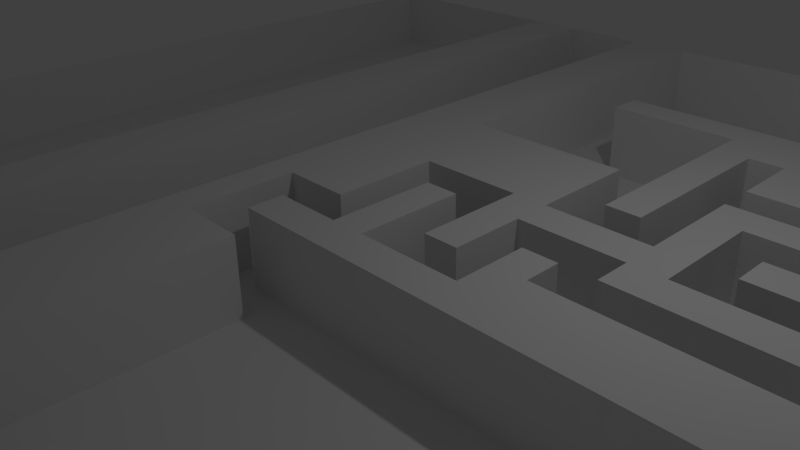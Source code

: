 # Source: Envoirment.blend  (saved by Blender 2.73.0; exported with 4.5.12 LTS)
import bpy
from mathutils import Matrix  # noqa: F401  (used for matrix-valued properties, if any)

bpy.ops.wm.read_factory_settings(use_empty=True)
scene = bpy.context.scene
scene.name = 'Scene'

# ---- collections
col_collection_1 = bpy.data.collections.new('Collection 1'); scene.collection.children.link(col_collection_1)

# ---- materials (node trees are filled in below, after node groups)
mat_material = bpy.data.materials.new('Material')
mat_material.alpha_threshold = 0.0
mat_material.use_transparent_shadow = False
mat_material.roughness = 0.5
mat_material.line_color = (0.0, 0.0, 0.0, 1.0)

# ---- material node trees

# ---- world
world_world = bpy.data.worlds.new('World'); scene.world = world_world
world_world.color = (0.05088, 0.05088, 0.05088)
world_world.use_sun_shadow = False
world_world.sun_shadow_jitter_overblur = 0.0
world_world.cycles.sampling_method = 'MANUAL'
world_world.cycles.sample_map_resolution = 256

# ---- cameras
cam_camera = bpy.data.cameras.new('Camera')
cam_camera.clip_end = 100.0
cam_camera.lens = 35.0
cam_camera.sensor_width = 32.0
cam_camera.sensor_height = 18.0
cam_camera.ortho_scale = 7.314
cam_camera.dof.focus_distance = 0.0
cam_camera.dof.aperture_fstop = 128.0

# ---- lights
light_lamp = bpy.data.lights.new('Lamp', 'POINT')
light_lamp.transmission_factor = 0.0
light_lamp.cutoff_distance = 30.0
light_lamp.energy = 100.0
light_lamp.shadow_buffer_clip_start = 1.001
light_lamp.shadow_soft_size = 0.1
light_lamp.shadow_maximum_resolution = 0.006
light_lamp.use_absolute_resolution = True
light_lamp.cycles.use_multiple_importance_sampling = False

# ---- meshes
me_cube = bpy.data.meshes.new('Cube')
me_cube.from_pydata([(1.0, 1.0, 1.0), (1.0, -1.0, 1.0), (-1.0, -1.0, 1.0), (-1.0, 1.0, 1.0), (1.0, -5.364e-07, 1.0), (2.384e-07, 1.0, 1.0), (-5.364e-07, -1.0, 1.0), (-1.0, 1.788e-07, 1.0), (-1.49e-07, -1.788e-07, 1.0), (1.0, -0.5, 1.0), (-0.5, 1.0, 1.0), (-0.5, -1.0, 1.0), (-1.0, 0.5, 1.0), (1.0, 0.5, 1.0), (0.5, 1.0, 1.0), (0.5, -1.0, 1.0), (-1.0, -0.5, 1.0), (-3.427e-07, -0.5, 1.0), (0.5, -3.576e-07, 1.0), (-0.5, 0.0, 1.0), (-0.5, 0.5, 1.0), (0.5, 0.5, 1.0), (-0.5, -0.5, 1.0), (1.0, -0.75, 1.0), (-0.75, 1.0, 1.0), (-0.75, -1.0, 1.0), (-1.0, 0.75, 1.0), (1.0, 0.25, 1.0), (0.25, 1.0, 1.0), (0.25, -1.0, 1.0), (-1.0, -0.25, 1.0), (-4.396e-07, -0.75, 1.0), (-5.215e-08, 0.25, 1.0), (0.75, -4.47e-07, 1.0), (1.0, -0.25, 1.0), (-0.25, 1.0, 1.0), (-0.25, -1.0, 1.0), (-1.0, 0.25, 1.0), (1.0, 0.75, 1.0), (0.75, 1.0, 1.0), (0.75, -1.0, 1.0), (-1.0, -0.75, 1.0), (-2.459e-07, -0.25, 1.0), (0.25, -2.682e-07, 1.0), (-0.5, 0.25, 1.0), (-0.5, 0.75, 1.0), (0.5, 0.25, 1.0), (0.75, 0.5, 1.0), (0.5, -0.75, 1.0), (-0.5, -0.75, 1.0), (-0.5, -0.25, 1.0), (0.75, -0.75, 1.0), (0.75, 0.25, 1.0), (0.25, 0.25, 1.0), (0.25, -0.75, 1.0), (1.0, -0.875, 1.0), (-0.875, 1.0, 1.0), (-0.875, -1.0, 1.0), (-1.0, 0.875, 1.0), (1.0, 0.125, 1.0), (0.125, 1.0, 1.0), (0.125, -1.0, 1.0), (-1.0, -0.125, 1.0), (-4.88e-07, -0.875, 1.0), (-1.006e-07, 0.125, 1.0), (0.875, -4.917e-07, 1.0), (-0.125, -1.341e-07, 1.0), (1.0, -0.375, 1.0), (-0.375, 1.0, 1.0), (-0.375, -1.0, 1.0), (-1.0, 0.375, 1.0), (1.0, 0.625, 1.0), (0.625, 1.0, 1.0), (0.625, -1.0, 1.0), (-1.0, -0.625, 1.0), (-2.943e-07, -0.375, 1.0), (0.375, -3.129e-07, 1.0), (-0.5, 0.125, 1.0), (-0.5, 0.625, 1.0), (-0.125, 0.5, 1.0), (0.5, 0.125, 1.0), (0.5, 0.625, 1.0), (0.875, 0.5, 1.0), (0.375, 0.5, 1.0), (0.5, -0.875, 1.0), (-0.5, -0.875, 1.0), (-0.5, -0.375, 1.0), (-0.125, -0.5, 1.0), (1.0, -0.625, 1.0), (-0.625, 1.0, 1.0), (-0.625, -1.0, 1.0), (-1.0, 0.625, 1.0), (1.0, 0.375, 1.0), (0.375, 1.0, 1.0), (0.375, -1.0, 1.0), (-1.0, -0.375, 1.0), (-3.912e-07, -0.625, 1.0), (0.625, -4.023e-07, 1.0), (-0.375, -4.47e-08, 1.0), (1.0, -0.125, 1.0), (-0.125, 1.0, 1.0), (-0.125, -1.0, 1.0), (-1.0, 0.125, 1.0), (1.0, 0.875, 1.0), (0.875, 1.0, 1.0), (0.875, -1.0, 1.0), (-1.0, -0.875, 1.0), (-1.974e-07, -0.125, 1.0), (0.125, -2.235e-07, 1.0), (-0.5, 0.375, 1.0), (-0.5, 0.875, 1.0), (-0.375, 0.5, 1.0), (0.5, 0.375, 1.0), (0.625, 0.5, 1.0), (0.5, -0.125, 1.0), (-0.5, -0.125, 1.0), (-0.375, -0.5, 1.0), (-0.125, -0.25, 1.0), (-0.375, -0.25, 1.0), (-0.25, -0.875, 1.0), (-0.125, -0.75, 1.0), (-0.375, -0.75, 1.0), (0.25, -0.125, 1.0), (0.75, -0.125, 1.0), (0.75, -0.875, 1.0), (0.875, -0.75, 1.0), (0.625, -0.75, 1.0), (0.25, 0.625, 1.0), (0.75, 0.625, 1.0), (0.75, 0.125, 1.0), (0.75, 0.375, 1.0), (0.875, 0.25, 1.0), (0.625, 0.25, 1.0), (-0.125, 0.75, 1.0), (-0.375, 0.75, 1.0), (-0.125, 0.25, 1.0), (-0.375, 0.25, 1.0), (0.25, 0.125, 1.0), (0.375, 0.25, 1.0), (0.125, 0.25, 1.0), (0.25, -0.875, 1.0), (0.375, -0.75, 1.0), (0.125, -0.75, 1.0), (0.375, -0.875, 1.0), (0.375, 0.375, 1.0), (0.375, 0.125, 1.0), (-0.375, 0.375, 1.0), (-0.125, 0.375, 1.0), (-0.125, 0.125, 1.0), (-0.375, 0.875, 1.0), (-0.125, 0.875, 1.0), (-0.125, 0.625, 1.0), (0.625, 0.375, 1.0), (0.875, 0.375, 1.0), (0.875, 0.125, 1.0), (0.875, 0.625, 1.0), (0.375, 0.625, 1.0), (0.875, -0.875, 1.0), (0.625, -0.125, 1.0), (0.875, -0.125, 1.0), (0.125, -0.125, 1.0), (0.375, -0.125, 1.0), (-0.125, -0.625, 1.0), (-0.125, -0.875, 1.0), (-0.375, -0.125, 1.0), (-0.125, -0.125, 1.0), (-0.125, -0.375, 1.0), (-0.375, -0.375, 1.0), (-0.375, -0.875, 1.0), (0.625, -0.875, 1.0), (0.125, 0.625, 1.0), (0.625, 0.625, 1.0), (0.625, 0.125, 1.0), (-0.375, 0.625, 1.0), (-0.375, 0.125, 1.0), (0.125, 0.125, 1.0), (0.125, -0.875, 1.0), (1.0, -0.9375, 1.0), (-0.9375, 1.0, 1.0), (-0.9375, -1.0, 1.0), (-1.0, 0.9375, 1.0), (1.0, 0.0625, 1.0), (0.0625, 1.0, 1.0), (0.0625, -1.0, 1.0), (-1.0, -0.0625, 1.0), (-5.122e-07, -0.9375, 1.0), (-1.248e-07, 0.0625, 1.0), (0.9375, -5.141e-07, 1.0), (-0.0625, -1.565e-07, 1.0), (1.0, -0.4375, 1.0), (-0.4375, 1.0, 1.0), (-0.4375, -1.0, 1.0), (-1.0, 0.4375, 1.0), (1.0, 0.5625, 1.0), (0.5625, 1.0, 1.0), (0.5625, -1.0, 1.0), (-1.0, -0.5625, 1.0), (-3.185e-07, -0.4375, 1.0), (0.4375, -3.353e-07, 1.0), (-0.5, 0.0625, 1.0), (-0.5, 0.5625, 1.0), (-0.0625, 0.5, 1.0), (0.5, 0.0625, 1.0), (0.5, 0.5625, 1.0), (0.9375, 0.5, 1.0), (0.4375, 0.5, 1.0), (0.5, -0.9375, 1.0), (-0.5, -0.9375, 1.0), (-0.5, -0.4375, 1.0), (-0.0625, -0.5, 1.0), (1.0, -0.6875, 1.0), (-0.6875, 1.0, 1.0), (-0.6875, -1.0, 1.0), (-1.0, 0.6875, 1.0), (1.0, 0.3125, 1.0), (0.3125, 1.0, 1.0), (0.3125, -1.0, 1.0), (-1.0, -0.3125, 1.0), (-4.154e-07, -0.6875, 1.0), (-2.794e-08, 0.3125, 1.0), (0.6875, -4.247e-07, 1.0), (1.0, -0.1875, 1.0), (-0.1875, 1.0, 1.0), (-0.1875, -1.0, 1.0), (-1.0, 0.1875, 1.0), (1.0, 0.8125, 1.0), (0.8125, 1.0, 1.0), (0.8125, -1.0, 1.0), (-1.0, -0.8125, 1.0), (-2.217e-07, -0.1875, 1.0), (0.1875, -2.459e-07, 1.0), (-0.5, 0.3125, 1.0), (-0.5, 0.8125, 1.0), (0.5, 0.3125, 1.0), (0.6875, 0.5, 1.0), (0.5, -0.6875, 1.0), (0.5, -0.1875, 1.0), (-0.5, -0.6875, 1.0), (-0.5, -0.1875, 1.0), (-0.0625, -0.25, 1.0), (-0.25, -0.9375, 1.0), (-0.0625, -0.75, 1.0), (-0.3125, -0.75, 1.0), (0.25, -0.1875, 1.0), (0.75, -0.1875, 1.0), (0.75, -0.9375, 1.0), (0.75, -0.6875, 1.0), (0.9375, -0.75, 1.0), (0.6875, -0.75, 1.0), (0.25, 0.5625, 1.0), (0.75, 0.5625, 1.0), (0.75, 0.0625, 1.0), (0.75, 0.3125, 1.0), (0.9375, 0.25, 1.0), (0.6875, 0.25, 1.0), (-0.0625, 0.75, 1.0), (-0.0625, 0.25, 1.0), (0.25, 0.0625, 1.0), (0.25, 0.3125, 1.0), (0.4375, 0.25, 1.0), (0.1875, 0.25, 1.0), (0.25, -0.9375, 1.0), (0.25, -0.6875, 1.0), (0.4375, -0.75, 1.0), (0.1875, -0.75, 1.0), (1.0, -0.8125, 1.0), (-0.8125, 1.0, 1.0), (-0.8125, -1.0, 1.0), (-1.0, 0.8125, 1.0), (1.0, 0.1875, 1.0), (0.1875, 1.0, 1.0), (0.1875, -1.0, 1.0), (-1.0, -0.1875, 1.0), (-7.637e-08, 0.1875, 1.0), (0.8125, -4.694e-07, 1.0), (-0.1875, -1.118e-07, 1.0), (1.0, -0.3125, 1.0), (-0.3125, 1.0, 1.0), (-0.3125, -1.0, 1.0), (-1.0, 0.3125, 1.0), (1.0, 0.6875, 1.0), (0.6875, 1.0, 1.0), (0.6875, -1.0, 1.0), (-1.0, -0.6875, 1.0), (-2.701e-07, -0.3125, 1.0), (0.3125, -2.906e-07, 1.0), (-0.5, 0.1875, 1.0), (-0.5, 0.6875, 1.0), (-0.1875, 0.5, 1.0), (0.5, 0.1875, 1.0), (0.8125, 0.5, 1.0), (0.3125, 0.5, 1.0), (0.5, -0.8125, 1.0), (-0.5, -0.8125, 1.0), (-0.5, -0.3125, 1.0), (-0.1875, -0.5, 1.0), (1.0, -0.5625, 1.0), (-0.5625, 1.0, 1.0), (-0.5625, -1.0, 1.0), (-1.0, 0.5625, 1.0), (1.0, 0.4375, 1.0), (0.4375, 1.0, 1.0), (0.4375, -1.0, 1.0), (-1.0, -0.4375, 1.0), (-3.669e-07, -0.5625, 1.0), (0.5625, -3.8e-07, 1.0), (-0.4375, -2.235e-08, 1.0), (1.0, -0.0625, 1.0), (-0.0625, 1.0, 1.0), (-0.0625, -1.0, 1.0), (-1.0, 0.0625, 1.0), (1.0, 0.9375, 1.0), (0.9375, 1.0, 1.0), (0.9375, -1.0, 1.0), (-1.0, -0.9375, 1.0), (-1.732e-07, -0.0625, 1.0), (0.0625, -2.012e-07, 1.0), (-0.5, 0.4375, 1.0), (-0.5, 0.9375, 1.0), (-0.4375, 0.5, 1.0), (0.5, 0.4375, 1.0), (0.5625, 0.5, 1.0), (0.5, -0.0625, 1.0), (-0.5, -0.5625, 1.0), (-0.5, -0.0625, 1.0), (-0.4375, -0.5, 1.0), (-0.1875, -0.25, 1.0), (-0.4375, -0.25, 1.0), (-0.1875, -0.75, 1.0), (-0.4375, -0.75, 1.0), (0.25, -0.0625, 1.0), (0.75, -0.0625, 1.0), (0.75, -0.8125, 1.0), (0.8125, -0.75, 1.0), (0.5625, -0.75, 1.0), (0.75, 0.1875, 1.0), (0.75, 0.4375, 1.0), (0.8125, 0.25, 1.0), (0.5625, 0.25, 1.0), (-0.1875, 0.75, 1.0), (-0.4375, 0.75, 1.0), (-0.1875, 0.25, 1.0), (-0.4375, 0.25, 1.0), (0.25, 0.1875, 1.0), (0.3125, 0.25, 1.0), (0.0625, 0.25, 1.0), (0.25, -0.8125, 1.0), (0.3125, -0.75, 1.0), (0.125, -0.6875, 1.0), (0.375, -0.6875, 1.0), (0.375, -0.9375, 1.0), (0.375, -0.8125, 1.0), (0.4375, -0.875, 1.0), (0.3125, -0.875, 1.0), (0.125, 0.3125, 1.0), (0.375, 0.3125, 1.0), (0.375, 0.4375, 1.0), (0.4375, 0.375, 1.0), (0.3125, 0.375, 1.0), (0.375, 0.0625, 1.0), (0.375, 0.1875, 1.0), (0.4375, 0.125, 1.0), (0.3125, 0.125, 1.0), (-0.375, 0.3125, 1.0), (-0.375, 0.4375, 1.0), (-0.4375, 0.375, 1.0), (-0.125, 0.3125, 1.0), (-0.125, 0.4375, 1.0), (-0.0625, 0.375, 1.0), (-0.1875, 0.375, 1.0), (-0.125, 0.0625, 1.0), (-0.125, 0.1875, 1.0), (-0.0625, 0.125, 1.0), (-0.1875, 0.125, 1.0), (-0.375, 0.8125, 1.0), (-0.375, 0.9375, 1.0), (-0.4375, 0.875, 1.0), (-0.125, 0.8125, 1.0), (-0.125, 0.9375, 1.0), (-0.0625, 0.875, 1.0), (-0.1875, 0.875, 1.0), (-0.125, 0.5625, 1.0), (-0.125, 0.6875, 1.0), (-0.0625, 0.625, 1.0), (-0.1875, 0.625, 1.0), (0.625, 0.3125, 1.0), (0.625, 0.4375, 1.0), (0.6875, 0.375, 1.0), (0.5625, 0.375, 1.0), (0.875, 0.3125, 1.0), (0.875, 0.4375, 1.0), (0.9375, 0.375, 1.0), (0.8125, 0.375, 1.0), (0.875, 0.0625, 1.0), (0.875, 0.1875, 1.0), (0.9375, 0.125, 1.0), (0.8125, 0.125, 1.0), (0.875, 0.5625, 1.0), (0.9375, 0.625, 1.0), (0.8125, 0.625, 1.0), (0.375, 0.5625, 1.0), (0.4375, 0.625, 1.0), (0.3125, 0.625, 1.0), (0.625, -0.6875, 1.0), (0.875, -0.6875, 1.0), (0.875, -0.9375, 1.0), (0.875, -0.8125, 1.0), (0.9375, -0.875, 1.0), (0.8125, -0.875, 1.0), (0.625, -0.1875, 1.0), (0.625, -0.0625, 1.0), (0.6875, -0.125, 1.0), (0.5625, -0.125, 1.0), (0.875, -0.1875, 1.0), (0.875, -0.0625, 1.0), (0.9375, -0.125, 1.0), (0.8125, -0.125, 1.0), (0.125, -0.1875, 1.0), (0.125, -0.0625, 1.0), (0.1875, -0.125, 1.0), (0.0625, -0.125, 1.0), (0.375, -0.1875, 1.0), (0.375, -0.0625, 1.0), (0.4375, -0.125, 1.0), (0.3125, -0.125, 1.0), (-0.375, -0.6875, 1.0), (-0.375, -0.5625, 1.0), (-0.125, -0.6875, 1.0), (-0.125, -0.5625, 1.0), (-0.0625, -0.625, 1.0), (-0.1875, -0.625, 1.0), (-0.125, -0.9375, 1.0), (-0.0625, -0.875, 1.0), (-0.1875, -0.875, 1.0), (-0.375, -0.1875, 1.0), (-0.375, -0.0625, 1.0), (-0.4375, -0.125, 1.0), (-0.125, -0.1875, 1.0), (-0.125, -0.0625, 1.0), (-0.0625, -0.125, 1.0), (-0.1875, -0.125, 1.0), (-0.125, -0.4375, 1.0), (-0.125, -0.3125, 1.0), (-0.0625, -0.375, 1.0), (-0.1875, -0.375, 1.0), (-0.375, -0.4375, 1.0), (-0.375, -0.3125, 1.0), (-0.4375, -0.375, 1.0), (-0.375, -0.9375, 1.0), (-0.375, -0.8125, 1.0), (-0.3125, -0.875, 1.0), (-0.4375, -0.875, 1.0), (0.625, -0.9375, 1.0), (0.625, -0.8125, 1.0), (0.6875, -0.875, 1.0), (0.5625, -0.875, 1.0), (0.125, 0.5625, 1.0), (0.1875, 0.625, 1.0), (0.0625, 0.625, 1.0), (0.625, 0.5625, 1.0), (0.6875, 0.625, 1.0), (0.5625, 0.625, 1.0), (0.625, 0.0625, 1.0), (0.625, 0.1875, 1.0), (0.6875, 0.125, 1.0), (0.5625, 0.125, 1.0), (-0.375, 0.5625, 1.0), (-0.375, 0.6875, 1.0), (-0.4375, 0.625, 1.0), (-0.375, 0.0625, 1.0), (-0.375, 0.1875, 1.0), (-0.4375, 0.125, 1.0), (0.125, 0.0625, 1.0), (0.125, 0.1875, 1.0), (0.1875, 0.125, 1.0), (0.0625, 0.125, 1.0), (0.125, -0.9375, 1.0), (0.125, -0.8125, 1.0), (0.1875, -0.875, 1.0), (0.0625, -0.875, 1.0), (0.1875, -0.8125, 1.0), (0.1875, -0.9375, 1.0), (0.0625, 0.1875, 1.0), (0.1875, 0.1875, 1.0), (0.1875, 0.0625, 1.0), (-0.4375, 0.1875, 1.0), (-0.4375, 0.6875, 1.0), (0.5625, 0.1875, 1.0), (0.6875, 0.1875, 1.0), (0.6875, 0.0625, 1.0), (0.6875, 0.5625, 1.0), (0.1875, 0.5625, 1.0), (0.5625, -0.8125, 1.0), (0.6875, -0.8125, 1.0), (0.6875, -0.9375, 1.0), (-0.4375, -0.8125, 1.0), (-0.3125, -0.8125, 1.0), (-0.3125, -0.9375, 1.0), (-0.4375, -0.3125, 1.0), (-0.1875, -0.3125, 1.0), (-0.0625, -0.3125, 1.0), (-0.0625, -0.4375, 1.0), (-0.1875, -0.0625, 1.0), (-0.0625, -0.0625, 1.0), (-0.0625, -0.1875, 1.0), (-0.4375, -0.0625, 1.0), (-0.0625, -0.9375, 1.0), (-0.1875, -0.5625, 1.0), (-0.0625, -0.5625, 1.0), (-0.0625, -0.6875, 1.0), (-0.4375, -0.5625, 1.0), (-0.3125, -0.6875, 1.0), (0.3125, -0.0625, 1.0), (0.4375, -0.0625, 1.0), (0.4375, -0.1875, 1.0), (0.0625, -0.0625, 1.0), (0.1875, -0.0625, 1.0), (0.1875, -0.1875, 1.0), (0.8125, -0.0625, 1.0), (0.9375, -0.0625, 1.0), (0.9375, -0.1875, 1.0), (0.5625, -0.0625, 1.0), (0.6875, -0.0625, 1.0), (0.6875, -0.1875, 1.0), (0.8125, -0.8125, 1.0), (0.9375, -0.8125, 1.0), (0.9375, -0.9375, 1.0), (0.9375, -0.6875, 1.0), (0.6875, -0.6875, 1.0), (0.4375, 0.5625, 1.0), (0.9375, 0.5625, 1.0), (0.8125, 0.1875, 1.0), (0.9375, 0.1875, 1.0), (0.9375, 0.0625, 1.0), (0.8125, 0.4375, 1.0), (0.9375, 0.4375, 1.0), (0.9375, 0.3125, 1.0), (0.5625, 0.4375, 1.0), (0.6875, 0.4375, 1.0), (0.6875, 0.3125, 1.0), (-0.1875, 0.6875, 1.0), (-0.0625, 0.6875, 1.0), (-0.0625, 0.5625, 1.0), (-0.1875, 0.9375, 1.0), (-0.0625, 0.9375, 1.0), (-0.0625, 0.8125, 1.0), (-0.4375, 0.9375, 1.0), (-0.1875, 0.1875, 1.0), (-0.0625, 0.1875, 1.0), (-0.0625, 0.0625, 1.0), (-0.1875, 0.4375, 1.0), (-0.0625, 0.4375, 1.0), (-0.0625, 0.3125, 1.0), (-0.4375, 0.4375, 1.0), (0.3125, 0.1875, 1.0), (0.4375, 0.1875, 1.0), (0.4375, 0.0625, 1.0), (0.3125, 0.4375, 1.0), (0.4375, 0.4375, 1.0), (0.4375, 0.3125, 1.0), (0.1875, 0.3125, 1.0), (0.3125, -0.8125, 1.0), (0.4375, -0.8125, 1.0), (0.4375, -0.9375, 1.0), (0.4375, -0.6875, 1.0), (0.1875, -0.6875, 1.0), (0.3125, -0.6875, 1.0), (0.3125, -0.9375, 1.0), (0.0625, 0.3125, 1.0), (0.3125, 0.3125, 1.0), (0.3125, 0.0625, 1.0), (-0.4375, 0.3125, 1.0), (-0.1875, 0.3125, 1.0), (-0.1875, 0.0625, 1.0), (-0.4375, 0.8125, 1.0), (-0.1875, 0.8125, 1.0), (-0.1875, 0.5625, 1.0), (0.5625, 0.3125, 1.0), (0.8125, 0.3125, 1.0), (0.8125, 0.0625, 1.0), (0.8125, 0.5625, 1.0), (0.3125, 0.5625, 1.0), (0.5625, -0.6875, 1.0), (0.8125, -0.6875, 1.0), (0.8125, -0.9375, 1.0), (0.5625, -0.1875, 1.0), (0.8125, -0.1875, 1.0), (0.0625, -0.1875, 1.0), (0.3125, -0.1875, 1.0), (-0.4375, -0.6875, 1.0), (-0.1875, -0.6875, 1.0), (-0.1875, -0.9375, 1.0), (-0.4375, -0.1875, 1.0), (-0.1875, -0.1875, 1.0), (-0.1875, -0.4375, 1.0), (-0.4375, -0.4375, 1.0), (-0.4375, -0.9375, 1.0), (0.5625, -0.9375, 1.0), (0.0625, 0.5625, 1.0), (0.5625, 0.5625, 1.0), (0.5625, 0.0625, 1.0), (-0.4375, 0.5625, 1.0), (-0.4375, 0.0625, 1.0), (0.0625, 0.0625, 1.0), (0.0625, -0.9375, 1.0), (1.0, 1.0, -0.08436), (-1.0, -1.0, -0.08436), (-1.0, 1.0, -0.08436), (2.384e-07, 1.0, -0.08436), (-1.0, 1.788e-07, -0.08436), (-1.49e-07, -1.788e-07, -0.08436), (1.0, -0.5, -0.08436), (-0.5, 1.0, -0.08436), (-0.5, -1.0, -0.08436), (-1.0, 0.5, -0.08436), (0.5, 1.0, -0.08436), (-1.0, -0.5, -0.08436), (-3.427e-07, -0.5, -0.08436), (4.47e-08, 0.5, -0.08436), (0.5, -3.576e-07, -0.08436), (-0.5, 0.0, -0.08436), (-0.5, 0.5, -0.08436), (0.5, -0.5, -0.08436), (-0.5, -0.5, -0.08436), (-0.75, 1.0, -0.08436), (-0.75, -1.0, -0.08436), (-1.0, 0.75, -0.08436), (0.25, 1.0, -0.08436), (-1.0, -0.25, -0.08436), (-4.396e-07, -0.75, -0.08436), (0.75, -4.47e-07, -0.08436), (-0.25, -8.941e-08, -0.08436), (1.0, -0.25, -0.08436), (-0.25, 1.0, -0.08436), (-1.0, 0.25, -0.08436), (1.0, 0.75, -0.08436), (0.75, 1.0, -0.08436), (-1.0, -0.75, -0.08436), (-2.459e-07, -0.25, -0.08436), (1.416e-07, 0.75, -0.08436), (0.25, -2.682e-07, -0.08436), (-0.75, 8.941e-08, -0.08436), (-0.5, 0.25, -0.08436), (-0.5, 0.75, -0.08436), (-0.25, 0.5, -0.08436), (-0.75, 0.5, -0.08436), (0.5, 0.25, -0.08436), (0.5, 0.75, -0.08436), (0.25, 0.5, -0.08436), (0.5, -0.25, -0.08436), (0.75, -0.5, -0.08436), (0.25, -0.5, -0.08436), (-0.5, -0.75, -0.08436), (-0.5, -0.25, -0.08436), (-0.25, -0.5, -0.08436), (-0.75, -0.5, -0.08436), (-0.75, -0.25, -0.08436), (-0.25, -0.25, -0.08436), (-0.25, -0.75, -0.08436), (0.25, -0.25, -0.08436), (0.75, -0.25, -0.08436), (0.25, 0.75, -0.08436), (0.75, 0.75, -0.08436), (-0.75, 0.75, -0.08436), (-0.25, 0.75, -0.08436), (-0.25, 0.25, -0.08436), (-0.75, 0.25, -0.08436), (0.25, 0.25, -0.08436), (-0.75, -0.75, -0.08436), (-0.875, 1.0, -0.08436), (-0.875, -1.0, -0.08436), (-1.0, 0.875, -0.08436), (0.125, 1.0, -0.08436), (-1.0, -0.125, -0.08436), (-4.88e-07, -0.875, -0.08436), (-1.006e-07, 0.125, -0.08436), (1.0, -0.375, -0.08436), (-0.375, 1.0, -0.08436), (-1.0, 0.375, -0.08436), (1.0, 0.625, -0.08436), (0.625, 1.0, -0.08436), (-1.0, -0.625, -0.08436), (-2.943e-07, -0.375, -0.08436), (9.313e-08, 0.625, -0.08436), (0.375, -3.129e-07, -0.08436), (-0.625, 4.47e-08, -0.08436), (-0.5, 0.125, -0.08436), (-0.5, 0.625, -0.08436), (-0.625, 0.5, -0.08436), (0.5, 0.125, -0.08436), (0.5, 0.625, -0.08436), (0.375, 0.5, -0.08436), (0.5, -0.375, -0.08436), (0.875, -0.5, -0.08436), (0.375, -0.5, -0.08436), (-0.5, -0.875, -0.08436), (-0.5, -0.375, -0.08436), (-0.625, -0.5, -0.08436), (1.0, -0.625, -0.08436), (-0.625, 1.0, -0.08436), (-0.625, -1.0, -0.08436), (-1.0, 0.625, -0.08436), (0.375, 1.0, -0.08436), (-1.0, -0.375, -0.08436), (-3.912e-07, -0.625, -0.08436), (-3.725e-09, 0.375, -0.08436), (0.625, -4.023e-07, -0.08436), (-0.375, -4.47e-08, -0.08436), (-1.0, 0.125, -0.08436), (1.0, 0.875, -0.08436), (0.875, 1.0, -0.08436), (-1.0, -0.875, -0.08436), (-1.974e-07, -0.125, -0.08436), (1.9e-07, 0.875, -0.08436), (0.125, -2.235e-07, -0.08436), (-0.875, 1.341e-07, -0.08436), (-0.5, 0.375, -0.08436), (-0.5, 0.875, -0.08436), (-0.375, 0.5, -0.08436), (-0.875, 0.5, -0.08436), (0.5, 0.375, -0.08436), (0.5, 0.875, -0.08436), (0.625, 0.5, -0.08436), (0.125, 0.5, -0.08436), (0.5, -0.625, -0.08436), (0.625, -0.5, -0.08436), (0.125, -0.5, -0.08436), (-0.5, -0.625, -0.08436), (-0.5, -0.125, -0.08436), (-0.375, -0.5, -0.08436), (-0.875, -0.5, -0.08436), (-0.75, -0.375, -0.08436), (-0.75, -0.125, -0.08436), (-0.625, -0.25, -0.08436), (-0.875, -0.25, -0.08436), (-0.25, -0.375, -0.08436), (-0.25, -0.125, -0.08436), (-0.125, -0.25, -0.08436), (-0.375, -0.25, -0.08436), (-0.25, -0.875, -0.08436), (-0.25, -0.625, -0.08436), (-0.125, -0.75, -0.08436), (0.25, -0.375, -0.08436), (0.25, -0.125, -0.08436), (0.375, -0.25, -0.08436), (0.125, -0.25, -0.08436), (0.75, -0.375, -0.08436), (0.875, -0.25, -0.08436), (0.625, -0.25, -0.08436), (0.75, -0.625, -0.08436), (0.25, 0.625, -0.08436), (0.25, 0.875, -0.08436), (0.375, 0.75, -0.08436), (0.125, 0.75, -0.08436), (0.75, 0.625, -0.08436), (0.75, 0.875, -0.08436), (0.875, 0.75, -0.08436), (0.625, 0.75, -0.08436), (0.75, 0.125, -0.08436), (0.625, 0.25, -0.08436), (-0.75, 0.625, -0.08436), (-0.75, 0.875, -0.08436), (-0.625, 0.75, -0.08436), (-0.875, 0.75, -0.08436), (-0.25, 0.625, -0.08436), (-0.25, 0.875, -0.08436), (-0.375, 0.75, -0.08436), (-0.25, 0.125, -0.08436), (-0.25, 0.375, -0.08436), (-0.375, 0.25, -0.08436), (-0.75, 0.125, -0.08436), (-0.75, 0.375, -0.08436), (-0.625, 0.25, -0.08436), (-0.875, 0.25, -0.08436), (0.25, 0.125, -0.08436), (0.25, 0.375, -0.08436), (0.375, 0.25, -0.08436), (0.25, -0.625, -0.08436), (0.125, -0.75, -0.08436), (-0.75, -0.875, -0.08436), (-0.75, -0.625, -0.08436), (-0.625, -0.75, -0.08436), (-0.875, -0.75, -0.08436), (-0.875, -0.625, -0.08436), (-0.625, -0.625, -0.08436), (-0.625, -0.875, -0.08436), (0.125, -0.625, -0.08436), (0.375, -0.625, -0.08436), (0.125, 0.375, -0.08436), (0.375, 0.375, -0.08436), (0.375, 0.125, -0.08436), (-0.875, 0.375, -0.08436), (-0.625, 0.375, -0.08436), (-0.625, 0.125, -0.08436), (-0.375, 0.375, -0.08436), (-0.375, 0.875, -0.08436), (-0.875, 0.875, -0.08436), (-0.625, 0.875, -0.08436), (-0.625, 0.625, -0.08436), (0.625, 0.375, -0.08436), (0.625, 0.875, -0.08436), (0.875, 0.875, -0.08436), (0.875, 0.625, -0.08436), (0.125, 0.875, -0.08436), (0.375, 0.875, -0.08436), (0.375, 0.625, -0.08436), (0.625, -0.625, -0.08436), (0.875, -0.625, -0.08436), (0.875, -0.375, -0.08436), (0.125, -0.125, -0.08436), (0.375, -0.375, -0.08436), (-0.375, -0.625, -0.08436), (-0.125, -0.875, -0.08436), (-0.375, -0.125, -0.08436), (-0.125, -0.125, -0.08436), (-0.875, -0.125, -0.08436), (-0.625, -0.125, -0.08436), (-0.625, -0.375, -0.08436), (-0.875, -0.375, -0.08436), (-0.375, -0.375, -0.08436), (0.125, -0.375, -0.08436), (0.625, -0.375, -0.08436), (0.125, 0.625, -0.08436), (0.625, 0.625, -0.08436), (0.625, 0.125, -0.08436), (-0.875, 0.625, -0.08436), (-0.375, 0.625, -0.08436), (-0.375, 0.125, -0.08436), (-0.875, 0.125, -0.08436), (0.125, 0.125, -0.08436), (0.125, -0.875, -0.08436), (-0.875, -0.875, -0.08436), (-0.9375, 1.0, -0.08436), (-0.9375, -1.0, -0.08436), (-1.0, 0.9375, -0.08436), (0.0625, 1.0, -0.08436), (-1.0, -0.0625, -0.08436), (-1.248e-07, 0.0625, -0.08436), (1.0, -0.4375, -0.08436), (-1.0, 0.4375, -0.08436), (0.5625, 1.0, -0.08436), (-1.0, -0.5625, -0.08436), (-3.185e-07, -0.4375, -0.08436), (6.892e-08, 0.5625, -0.08436), (0.4375, -3.353e-07, -0.08436), (-0.5625, 2.235e-08, -0.08436), (-0.5, 0.0625, -0.08436), (-0.5, 0.5625, -0.08436), (-0.0625, 0.5, -0.08436), (-0.5625, 0.5, -0.08436), (0.5, 0.0625, -0.08436), (0.4375, 0.5, -0.08436), (0.5, -0.4375, -0.08436), (0.9375, -0.5, -0.08436), (0.4375, -0.5, -0.08436), (-0.5, -0.9375, -0.08436), (-0.5, -0.4375, -0.08436), (-0.5625, -0.5, -0.08436), (1.0, -0.6875, -0.08436), (-0.6875, 1.0, -0.08436), (-0.6875, -1.0, -0.08436), (-1.0, 0.6875, -0.08436), (0.3125, 1.0, -0.08436), (-1.0, -0.3125, -0.08436), (-4.154e-07, -0.6875, -0.08436), (-2.794e-08, 0.3125, -0.08436), (0.6875, -4.247e-07, -0.08436), (-0.3125, -6.706e-08, -0.08436), (1.0, -0.1875, -0.08436), (-0.1875, 1.0, -0.08436), (-1.0, 0.1875, -0.08436), (1.0, 0.8125, -0.08436), (0.8125, 1.0, -0.08436), (-1.0, -0.8125, -0.08436), (-2.217e-07, -0.1875, -0.08436), (1.658e-07, 0.8125, -0.08436), (0.1875, -2.459e-07, -0.08436), (-0.8125, 1.118e-07, -0.08436), (-0.5, 0.3125, -0.08436), (-0.5, 0.8125, -0.08436), (-0.3125, 0.5, -0.08436), (-0.8125, 0.5, -0.08436), (0.5, 0.3125, -0.08436), (0.5, 0.8125, -0.08436), (0.1875, 0.5, -0.08436), (0.5, -0.6875, -0.08436), (0.5, -0.1875, -0.08436), (0.6875, -0.5, -0.08436), (0.1875, -0.5, -0.08436), (-0.5, -0.6875, -0.08436), (-0.5, -0.1875, -0.08436), (-0.3125, -0.5, -0.08436), (-0.8125, -0.5, -0.08436), (-0.75, -0.4375, -0.08436), (-0.75, -0.1875, -0.08436), (-0.5625, -0.25, -0.08436), (-0.8125, -0.25, -0.08436), (-0.25, -0.4375, -0.08436), (-0.25, -0.1875, -0.08436), (-0.0625, -0.25, -0.08436), (-0.3125, -0.25, -0.08436), (-0.25, -0.6875, -0.08436), (-0.0625, -0.75, -0.08436), (-0.3125, -0.75, -0.08436), (0.25, -0.4375, -0.08436), (0.25, -0.1875, -0.08436), (0.4375, -0.25, -0.08436), (0.1875, -0.25, -0.08436), (0.75, -0.4375, -0.08436), (0.75, -0.1875, -0.08436), (0.9375, -0.25, -0.08436), (0.6875, -0.25, -0.08436), (0.75, -0.6875, -0.08436), (0.25, 0.5625, -0.08436), (0.25, 0.8125, -0.08436), (0.4375, 0.75, -0.08436), (0.1875, 0.75, -0.08436), (0.75, 0.8125, -0.08436), (0.9375, 0.75, -0.08436), (0.6875, 0.75, -0.08436), (0.75, 0.0625, -0.08436), (0.6875, 0.25, -0.08436), (-0.75, 0.5625, -0.08436), (-0.75, 0.8125, -0.08436), (-0.5625, 0.75, -0.08436), (-0.8125, 0.75, -0.08436), (-0.25, 0.5625, -0.08436), (-0.25, 0.8125, -0.08436), (-0.0625, 0.75, -0.08436), (-0.3125, 0.75, -0.08436), (-0.25, 0.0625, -0.08436), (-0.25, 0.3125, -0.08436), (-0.3125, 0.25, -0.08436), (-0.75, 0.0625, -0.08436), (-0.75, 0.3125, -0.08436), (-0.5625, 0.25, -0.08436), (-0.8125, 0.25, -0.08436), (0.25, 0.0625, -0.08436), (0.25, 0.3125, -0.08436), (0.4375, 0.25, -0.08436), (0.25, -0.6875, -0.08436), (-0.75, -0.9375, -0.08436), (-0.75, -0.6875, -0.08436), (-0.5625, -0.75, -0.08436), (-0.8125, -0.75, -0.08436), (-0.8125, 1.0, -0.08436), (-0.8125, -1.0, -0.08436), (-1.0, 0.8125, -0.08436), (0.1875, 1.0, -0.08436), (-1.0, -0.1875, -0.08436), (-4.638e-07, -0.8125, -0.08436), (0.8125, -4.694e-07, -0.08436), (-0.1875, -1.118e-07, -0.08436), (1.0, -0.3125, -0.08436), (-0.3125, 1.0, -0.08436), (-1.0, 0.3125, -0.08436), (1.0, 0.6875, -0.08436), (0.6875, 1.0, -0.08436), (-1.0, -0.6875, -0.08436), (-2.701e-07, -0.3125, -0.08436), (1.173e-07, 0.6875, -0.08436), (0.3125, -2.906e-07, -0.08436), (-0.6875, 6.706e-08, -0.08436), (-0.5, 0.1875, -0.08436), (-0.5, 0.6875, -0.08436), (-0.1875, 0.5, -0.08436), (-0.6875, 0.5, -0.08436), (0.5, 0.1875, -0.08436), (0.5, 0.6875, -0.08436), (0.3125, 0.5, -0.08436), (0.5, -0.3125, -0.08436), (0.8125, -0.5, -0.08436), (0.3125, -0.5, -0.08436), (-0.5, -0.8125, -0.08436), (-0.5, -0.3125, -0.08436), (-0.1875, -0.5, -0.08436), (-0.6875, -0.5, -0.08436), (1.0, -0.5625, -0.08436), (-0.5625, 1.0, -0.08436), (-0.5625, -1.0, -0.08436), (-1.0, 0.5625, -0.08436), (0.4375, 1.0, -0.08436), (-1.0, -0.4375, -0.08436), (-3.669e-07, -0.5625, -0.08436), (2.049e-08, 0.4375, -0.08436), (0.5625, -3.8e-07, -0.08436), (-0.0625, 1.0, -0.08436), (-1.0, 0.0625, -0.08436), (1.0, 0.9375, -0.08436), (0.9375, 1.0, -0.08436), (-1.0, -0.9375, -0.08436), (-1.732e-07, -0.0625, -0.08436), (2.142e-07, 0.9375, -0.08436), (0.0625, -2.012e-07, -0.08436), (-0.9375, 1.565e-07, -0.08436), (-0.5, 0.4375, -0.08436), (-0.5, 0.9375, -0.08436), (-0.9375, 0.5, -0.08436), (0.5, 0.9375, -0.08436), (0.5625, 0.5, -0.08436), (0.0625, 0.5, -0.08436), (0.5, -0.5625, -0.08436), (0.5, -0.0625, -0.08436), (0.5625, -0.5, -0.08436), (0.0625, -0.5, -0.08436), (-0.5, -0.5625, -0.08436), (-0.5, -0.0625, -0.08436), (-0.9375, -0.5, -0.08436), (-0.75, -0.3125, -0.08436), (-0.75, -0.0625, -0.08436), (-0.6875, -0.25, -0.08436), (-0.9375, -0.25, -0.08436), (-0.25, -0.3125, -0.08436), (-0.25, -0.0625, -0.08436), (-0.1875, -0.25, -0.08436), (-0.25, -0.8125, -0.08436), (-0.25, -0.5625, -0.08436), (-0.1875, -0.75, -0.08436), (0.25, -0.3125, -0.08436), (0.25, -0.0625, -0.08436), (0.3125, -0.25, -0.08436), (0.0625, -0.25, -0.08436), (0.75, -0.3125, -0.08436), (0.75, -0.0625, -0.08436), (0.8125, -0.25, -0.08436), (0.5625, -0.25, -0.08436), (0.75, -0.5625, -0.08436), (0.25, 0.6875, -0.08436), (0.25, 0.9375, -0.08436), (0.3125, 0.75, -0.08436), (0.0625, 0.75, -0.08436), (0.75, 0.6875, -0.08436), (0.75, 0.9375, -0.08436), (0.8125, 0.75, -0.08436), (0.5625, 0.75, -0.08436), (0.5625, 0.25, -0.08436), (-0.75, 0.6875, -0.08436), (-0.75, 0.9375, -0.08436), (-0.6875, 0.75, -0.08436), (-0.9375, 0.75, -0.08436), (-0.25, 0.6875, -0.08436), (-0.25, 0.9375, -0.08436), (-0.1875, 0.75, -0.08436), (-0.25, 0.1875, -0.08436), (-0.25, 0.4375, -0.08436), (-0.1875, 0.25, -0.08436), (-0.75, 0.1875, -0.08436), (-0.75, 0.4375, -0.08436), (-0.6875, 0.25, -0.08436), (-0.9375, 0.25, -0.08436), (0.25, 0.1875, -0.08436), (0.25, 0.4375, -0.08436), (0.3125, 0.25, -0.08436), (0.25, -0.5625, -0.08436), (0.0625, -0.75, -0.08436), (-0.75, -0.8125, -0.08436), (-0.75, -0.5625, -0.08436), (-0.6875, -0.75, -0.08436), (-0.9375, -0.75, -0.08436), (-0.875, -0.6875, -0.08436), (-0.875, -0.5625, -0.08436), (-0.8125, -0.625, -0.08436), (-0.9375, -0.625, -0.08436), (-0.625, -0.6875, -0.08436), (-0.625, -0.5625, -0.08436), (-0.5625, -0.625, -0.08436), (-0.6875, -0.625, -0.08436), (-0.625, -0.9375, -0.08436), (-0.625, -0.8125, -0.08436), (-0.5625, -0.875, -0.08436), (-0.6875, -0.875, -0.08436), (0.125, -0.6875, -0.08436), (0.125, -0.5625, -0.08436), (0.1875, -0.625, -0.08436), (0.0625, -0.625, -0.08436), (0.375, -0.6875, -0.08436), (0.375, -0.5625, -0.08436), (0.4375, -0.625, -0.08436), (0.3125, -0.625, -0.08436), (0.125, 0.3125, -0.08436), (0.125, 0.4375, -0.08436), (0.1875, 0.375, -0.08436), (0.0625, 0.375, -0.08436), (0.375, 0.3125, -0.08436), (0.375, 0.4375, -0.08436), (0.4375, 0.375, -0.08436), (0.3125, 0.375, -0.08436), (0.375, 0.0625, -0.08436), (0.375, 0.1875, -0.08436), (0.4375, 0.125, -0.08436), (0.3125, 0.125, -0.08436), (-0.875, 0.3125, -0.08436), (-0.875, 0.4375, -0.08436), (-0.8125, 0.375, -0.08436), (-0.9375, 0.375, -0.08436), (-0.625, 0.3125, -0.08436), (-0.625, 0.4375, -0.08436), (-0.5625, 0.375, -0.08436), (-0.6875, 0.375, -0.08436), (-0.625, 0.0625, -0.08436), (-0.625, 0.1875, -0.08436), (-0.5625, 0.125, -0.08436), (-0.6875, 0.125, -0.08436), (-0.375, 0.3125, -0.08436), (-0.375, 0.4375, -0.08436), (-0.3125, 0.375, -0.08436), (-0.0625, 0.375, -0.08436), (-0.1875, 0.375, -0.08436), (-0.1875, 0.125, -0.08436), (-0.375, 0.8125, -0.08436), (-0.375, 0.9375, -0.08436), (-0.3125, 0.875, -0.08436), (-0.0625, 0.875, -0.08436), (-0.1875, 0.875, -0.08436), (-0.0625, 0.625, -0.08436), (-0.1875, 0.625, -0.08436), (-0.875, 0.8125, -0.08436), (-0.875, 0.9375, -0.08436), (-0.8125, 0.875, -0.08436), (-0.9375, 0.875, -0.08436), (-0.625, 0.8125, -0.08436), (-0.625, 0.9375, -0.08436), (-0.5625, 0.875, -0.08436), (-0.6875, 0.875, -0.08436), (-0.625, 0.5625, -0.08436), (-0.625, 0.6875, -0.08436), (-0.5625, 0.625, -0.08436), (-0.6875, 0.625, -0.08436), (0.625, 0.3125, -0.08436), (0.625, 0.4375, -0.08436), (0.6875, 0.375, -0.08436), (0.5625, 0.375, -0.08436), (0.8125, 0.125, -0.08436), (0.625, 0.8125, -0.08436), (0.625, 0.9375, -0.08436), (0.6875, 0.875, -0.08436), (0.5625, 0.875, -0.08436), (0.875, 0.8125, -0.08436), (0.875, 0.9375, -0.08436), (0.9375, 0.875, -0.08436), (0.8125, 0.875, -0.08436), (0.875, 0.6875, -0.08436), (0.9375, 0.625, -0.08436), (0.8125, 0.625, -0.08436), (0.125, 0.8125, -0.08436), (0.125, 0.9375, -0.08436), (0.1875, 0.875, -0.08436), (0.0625, 0.875, -0.08436), (0.375, 0.8125, -0.08436), (0.375, 0.9375, -0.08436), (0.4375, 0.875, -0.08436), (0.3125, 0.875, -0.08436), (0.375, 0.6875, -0.08436), (0.4375, 0.625, -0.08436), (0.3125, 0.625, -0.08436), (0.625, -0.6875, -0.08436), (0.625, -0.5625, -0.08436), (0.6875, -0.625, -0.08436), (0.5625, -0.625, -0.08436), (0.875, -0.6875, -0.08436), (0.875, -0.5625, -0.08436), (0.9375, -0.625, -0.08436), (0.8125, -0.625, -0.08436), (0.625, -0.1875, -0.08436), (0.625, -0.0625, -0.08436), (0.875, -0.1875, -0.08436), (0.875, -0.4375, -0.08436), (0.875, -0.3125, -0.08436), (0.9375, -0.375, -0.08436), (0.8125, -0.375, -0.08436), (0.125, -0.1875, -0.08436), (0.125, -0.0625, -0.08436), (0.1875, -0.125, -0.08436), (0.0625, -0.125, -0.08436), (0.375, -0.1875, -0.08436), (0.375, -0.0625, -0.08436), (0.3125, -0.125, -0.08436), (0.375, -0.4375, -0.08436), (0.375, -0.3125, -0.08436), (0.4375, -0.375, -0.08436), (0.3125, -0.375, -0.08436), (-0.375, -0.6875, -0.08436), (-0.375, -0.5625, -0.08436), (-0.3125, -0.625, -0.08436), (-0.4375, -0.625, -0.08436), (-0.1875, -0.625, -0.08436), (-0.125, -0.8125, -0.08436), (-0.0625, -0.875, -0.08436), (-0.1875, -0.875, -0.08436), (-0.375, -0.1875, -0.08436), (-0.375, -0.0625, -0.08436), (-0.3125, -0.125, -0.08436), (-0.125, -0.1875, -0.08436), (-0.125, -0.0625, -0.08436), (-0.0625, -0.125, -0.08436), (-0.1875, -0.125, -0.08436), (-0.1875, -0.375, -0.08436), (-0.875, -0.1875, -0.08436), (-0.875, -0.0625, -0.08436), (-0.8125, -0.125, -0.08436), (-0.9375, -0.125, -0.08436), (-0.625, -0.1875, -0.08436), (-0.625, -0.0625, -0.08436), (-0.5625, -0.125, -0.08436), (-0.6875, -0.125, -0.08436), (-0.625, -0.4375, -0.08436), (-0.625, -0.3125, -0.08436), (-0.5625, -0.375, -0.08436), (-0.6875, -0.375, -0.08436), (-0.875, -0.4375, -0.08436), (-0.875, -0.3125, -0.08436), (-0.8125, -0.375, -0.08436), (-0.9375, -0.375, -0.08436), (-0.375, -0.4375, -0.08436), (-0.375, -0.3125, -0.08436), (-0.3125, -0.375, -0.08436), (-0.3125, -0.875, -0.08436), (0.125, -0.4375, -0.08436), (0.125, -0.3125, -0.08436), (0.1875, -0.375, -0.08436), (0.0625, -0.375, -0.08436), (0.625, -0.4375, -0.08436), (0.625, -0.3125, -0.08436), (0.6875, -0.375, -0.08436), (0.5625, -0.375, -0.08436), (0.125, 0.5625, -0.08436), (0.125, 0.6875, -0.08436), (0.1875, 0.625, -0.08436), (0.0625, 0.625, -0.08436), (0.625, 0.6875, -0.08436), (0.6875, 0.625, -0.08436), (0.5625, 0.625, -0.08436), (0.625, 0.0625, -0.08436), (0.625, 0.1875, -0.08436), (0.6875, 0.125, -0.08436), (0.5625, 0.125, -0.08436), (-0.875, 0.5625, -0.08436), (-0.875, 0.6875, -0.08436), (-0.8125, 0.625, -0.08436), (-0.9375, 0.625, -0.08436), (-0.375, 0.5625, -0.08436), (-0.375, 0.6875, -0.08436), (-0.3125, 0.625, -0.08436), (-0.375, 0.0625, -0.08436), (-0.375, 0.1875, -0.08436), (-0.3125, 0.125, -0.08436), (-0.875, 0.0625, -0.08436), (-0.875, 0.1875, -0.08436), (-0.8125, 0.125, -0.08436), (-0.9375, 0.125, -0.08436), (0.125, 0.0625, -0.08436), (0.1875, 0.125, -0.08436), (0.0625, 0.125, -0.08436), (0.125, -0.8125, -0.08436), (0.0625, -0.875, -0.08436), (-0.875, -0.9375, -0.08436), (-0.875, -0.8125, -0.08436), (-0.8125, -0.875, -0.08436), (-0.9375, -0.875, -0.08436), (-0.9375, -0.8125, -0.08436), (-0.8125, -0.8125, -0.08436), (-0.8125, -0.9375, -0.08436), (0.0625, -0.8125, -0.08436), (0.1875, 0.0625, -0.08436), (-0.9375, 0.1875, -0.08436), (-0.8125, 0.1875, -0.08436), (-0.8125, 0.0625, -0.08436), (-0.3125, 0.1875, -0.08436), (-0.3125, 0.0625, -0.08436), (-0.3125, 0.6875, -0.08436), (-0.3125, 0.5625, -0.08436), (-0.9375, 0.6875, -0.08436), (-0.8125, 0.6875, -0.08436), (-0.8125, 0.5625, -0.08436), (0.5625, 0.1875, -0.08436), (0.6875, 0.1875, -0.08436), (0.6875, 0.0625, -0.08436), (0.5625, 0.6875, -0.08436), (0.6875, 0.6875, -0.08436), (0.0625, 0.6875, -0.08436), (0.1875, 0.6875, -0.08436), (0.1875, 0.5625, -0.08436), (0.5625, -0.3125, -0.08436), (0.6875, -0.3125, -0.08436), (0.6875, -0.4375, -0.08436), (0.0625, -0.3125, -0.08436), (0.1875, -0.3125, -0.08436), (0.1875, -0.4375, -0.08436), (-0.3125, -0.8125, -0.08436), (-0.3125, -0.3125, -0.08436), (-0.3125, -0.4375, -0.08436), (-0.9375, -0.3125, -0.08436), (-0.8125, -0.3125, -0.08436), (-0.8125, -0.4375, -0.08436), (-0.6875, -0.3125, -0.08436), (-0.5625, -0.3125, -0.08436), (-0.5625, -0.4375, -0.08436), (-0.6875, -0.0625, -0.08436), (-0.5625, -0.0625, -0.08436), (-0.5625, -0.1875, -0.08436), (-0.9375, -0.0625, -0.08436), (-0.8125, -0.0625, -0.08436), (-0.8125, -0.1875, -0.08436), (-0.1875, -0.3125, -0.08436), (-0.1875, -0.0625, -0.08436), (-0.0625, -0.0625, -0.08436), (-0.0625, -0.1875, -0.08436), (-0.3125, -0.0625, -0.08436), (-0.3125, -0.1875, -0.08436), (-0.1875, -0.8125, -0.08436), (-0.0625, -0.8125, -0.08436), (-0.1875, -0.5625, -0.08436), (-0.4375, -0.5625, -0.08436), (-0.3125, -0.5625, -0.08436), (-0.3125, -0.6875, -0.08436), (0.3125, -0.3125, -0.08436), (0.4375, -0.3125, -0.08436), (0.4375, -0.4375, -0.08436), (0.3125, -0.0625, -0.08436), (0.4375, -0.0625, -0.08436), (0.4375, -0.1875, -0.08436), (0.0625, -0.0625, -0.08436), (0.1875, -0.0625, -0.08436), (0.1875, -0.1875, -0.08436), (0.8125, -0.3125, -0.08436), (0.9375, -0.3125, -0.08436), (0.9375, -0.4375, -0.08436), (0.8125, -0.0625, -0.08436), (0.9375, -0.1875, -0.08436), (0.5625, -0.0625, -0.08436), (0.6875, -0.0625, -0.08436), (0.6875, -0.1875, -0.08436), (0.8125, -0.5625, -0.08436), (0.9375, -0.5625, -0.08436), (0.9375, -0.6875, -0.08436), (0.5625, -0.5625, -0.08436), (0.6875, -0.5625, -0.08436), (0.6875, -0.6875, -0.08436), (0.3125, 0.6875, -0.08436), (0.4375, 0.6875, -0.08436), (0.3125, 0.9375, -0.08436), (0.4375, 0.9375, -0.08436), (0.4375, 0.8125, -0.08436), (0.0625, 0.9375, -0.08436), (0.1875, 0.9375, -0.08436), (0.1875, 0.8125, -0.08436), (0.8125, 0.6875, -0.08436), (0.9375, 0.6875, -0.08436), (0.8125, 0.9375, -0.08436), (0.9375, 0.9375, -0.08436), (0.9375, 0.8125, -0.08436), (0.5625, 0.9375, -0.08436), (0.6875, 0.9375, -0.08436), (0.6875, 0.8125, -0.08436), (0.5625, 0.4375, -0.08436), (0.6875, 0.3125, -0.08436), (-0.6875, 0.6875, -0.08436), (-0.5625, 0.6875, -0.08436), (-0.5625, 0.5625, -0.08436), (-0.6875, 0.9375, -0.08436), (-0.5625, 0.9375, -0.08436), (-0.5625, 0.8125, -0.08436), (-0.9375, 0.9375, -0.08436), (-0.8125, 0.9375, -0.08436), (-0.8125, 0.8125, -0.08436), (-0.1875, 0.6875, -0.08436), (-0.0625, 0.6875, -0.08436), (-0.0625, 0.5625, -0.08436), (-0.1875, 0.9375, -0.08436), (-0.0625, 0.9375, -0.08436), (-0.0625, 0.8125, -0.08436), (-0.3125, 0.9375, -0.08436), (-0.3125, 0.8125, -0.08436), (-0.1875, 0.1875, -0.08436), (-0.1875, 0.4375, -0.08436), (-0.0625, 0.4375, -0.08436), (-0.0625, 0.3125, -0.08436), (-0.3125, 0.4375, -0.08436), (-0.3125, 0.3125, -0.08436), (-0.6875, 0.1875, -0.08436), (-0.5625, 0.1875, -0.08436), (-0.5625, 0.0625, -0.08436), (-0.6875, 0.4375, -0.08436), (-0.5625, 0.4375, -0.08436), (-0.5625, 0.3125, -0.08436), (-0.9375, 0.4375, -0.08436), (-0.8125, 0.4375, -0.08436), (-0.8125, 0.3125, -0.08436), (0.3125, 0.1875, -0.08436), (0.4375, 0.1875, -0.08436), (0.4375, 0.0625, -0.08436), (0.3125, 0.4375, -0.08436), (0.4375, 0.4375, -0.08436), (0.4375, 0.3125, -0.08436), (0.0625, 0.4375, -0.08436), (0.1875, 0.4375, -0.08436), (0.1875, 0.3125, -0.08436), (0.3125, -0.5625, -0.08436), (0.4375, -0.5625, -0.08436), (0.4375, -0.6875, -0.08436), (0.0625, -0.5625, -0.08436), (0.1875, -0.5625, -0.08436), (0.1875, -0.6875, -0.08436), (-0.6875, -0.8125, -0.08436), (-0.5625, -0.8125, -0.08436), (-0.5625, -0.9375, -0.08436), (-0.6875, -0.5625, -0.08436), (-0.5625, -0.5625, -0.08436), (-0.5625, -0.6875, -0.08436), (-0.9375, -0.5625, -0.08436), (-0.8125, -0.5625, -0.08436), (-0.8125, -0.6875, -0.08436), (-0.9375, -0.6875, -0.08436), (-0.6875, -0.6875, -0.08436), (-0.6875, -0.9375, -0.08436), (0.0625, -0.6875, -0.08436), (0.3125, -0.6875, -0.08436), (0.0625, 0.3125, -0.08436), (0.3125, 0.3125, -0.08436), (0.3125, 0.0625, -0.08436), (-0.9375, 0.3125, -0.08436), (-0.6875, 0.3125, -0.08436), (-0.6875, 0.0625, -0.08436), (-0.1875, 0.3125, -0.08436), (-0.1875, 0.0625, -0.08436), (-0.1875, 0.8125, -0.08436), (-0.1875, 0.5625, -0.08436), (-0.9375, 0.8125, -0.08436), (-0.6875, 0.8125, -0.08436), (-0.6875, 0.5625, -0.08436), (0.5625, 0.3125, -0.08436), (0.8125, 0.0625, -0.08436), (0.5625, 0.8125, -0.08436), (0.8125, 0.8125, -0.08436), (0.0625, 0.8125, -0.08436), (0.3125, 0.8125, -0.08436), (0.3125, 0.5625, -0.08436), (0.5625, -0.6875, -0.08436), (0.8125, -0.6875, -0.08436), (0.5625, -0.1875, -0.08436), (0.8125, -0.1875, -0.08436), (0.8125, -0.4375, -0.08436), (0.0625, -0.1875, -0.08436), (0.3125, -0.1875, -0.08436), (0.3125, -0.4375, -0.08436), (-0.4375, -0.6875, -0.08436), (-0.1875, -0.6875, -0.08436), (-0.1875, -0.1875, -0.08436), (-0.1875, -0.4375, -0.08436), (-0.9375, -0.1875, -0.08436), (-0.6875, -0.1875, -0.08436), (-0.6875, -0.4375, -0.08436), (-0.9375, -0.4375, -0.08436), (0.0625, -0.4375, -0.08436), (0.5625, -0.4375, -0.08436), (0.0625, 0.5625, -0.08436), (0.5625, 0.0625, -0.08436), (-0.9375, 0.5625, -0.08436), (-0.9375, 0.0625, -0.08436), (0.0625, 0.0625, -0.08436), (-0.9375, -0.9375, -0.08436)], [], [(604, 185, 6, 183), (602, 199, 19, 306), (601, 200, 20, 319), (600, 202, 18, 305), (599, 203, 21, 321), (597, 206, 15, 195), (596, 207, 11, 191), (595, 208, 22, 325), (592, 238, 50, 327), (591, 240, 36, 223), (589, 237, 49, 329), (584, 245, 40, 227), (583, 246, 51, 333), (582, 235, 48, 334), (580, 250, 47, 290), (578, 252, 52, 337), (577, 233, 46, 338), (574, 232, 45, 340), (571, 231, 44, 342), (568, 219, 32, 345), (567, 261, 29, 216), (566, 262, 54, 347), (565, 348, 142, 264), (564, 349, 141, 263), (563, 350, 94, 302), (562, 351, 143, 352), (561, 346, 140, 353), (560, 354, 139, 260), (553, 317, 109, 365), (552, 366, 135, 256), (551, 367, 147, 368), (549, 370, 66, 188), (548, 371, 148, 372), (546, 318, 110, 376), (545, 377, 133, 255), (544, 378, 150, 379), (542, 381, 79, 201), (541, 382, 151, 383), (538, 386, 152, 387), (537, 320, 112, 388), (536, 389, 131, 253), (535, 390, 153, 391), (534, 336, 130, 392), (533, 393, 65, 187), (532, 394, 154, 395), (531, 335, 129, 396), (530, 397, 82, 204), (529, 400, 83, 205), (528, 403, 126, 248), (527, 404, 125, 247), (526, 405, 105, 313), (525, 406, 157, 407), (524, 332, 124, 408), (522, 410, 158, 411), (521, 322, 114, 412), (519, 414, 159, 415), (518, 331, 123, 416), (513, 422, 161, 423), (511, 425, 121, 242), (509, 427, 120, 241), (508, 428, 162, 429), (506, 431, 101, 309), (505, 324, 115, 436), (501, 441, 87, 209), (500, 442, 166, 443), (498, 294, 86, 447), (497, 448, 69, 278), (496, 449, 168, 450), (495, 293, 85, 451), (494, 452, 73, 282), (493, 453, 169, 454), (492, 292, 84, 455), (490, 459, 113, 234), (489, 462, 97, 220), (488, 463, 172, 464), (486, 287, 78, 468), (485, 286, 77, 471), (483, 473, 175, 474), (482, 273, 64, 475), (481, 476, 61, 271), (480, 477, 176, 478), (346, 480, 478, 140), (54, 264, 480, 346), (264, 142, 477, 480), (261, 481, 271, 29), (140, 478, 481, 261), (478, 176, 476, 481), (473, 482, 475, 175), (139, 345, 482, 473), (345, 32, 273, 482), (343, 483, 474, 137), (53, 260, 483, 343), (260, 139, 473, 483), (257, 484, 230, 43), (137, 474, 484, 257), (470, 485, 471, 174), (136, 342, 485, 470), (342, 44, 286, 485), (467, 486, 468, 173), (134, 340, 486, 467), (340, 45, 287, 486), (463, 487, 465, 172), (335, 488, 464, 129), (52, 254, 488, 335), (251, 489, 220, 33), (250, 490, 234, 47), (128, 460, 490, 250), (460, 171, 459, 490), (127, 457, 491, 249), (457, 170, 456, 491), (453, 492, 455, 169), (126, 334, 492, 453), (334, 48, 292, 492), (332, 493, 454, 124), (51, 248, 493, 332), (248, 126, 453, 493), (245, 494, 282, 40), (124, 454, 494, 245), (454, 169, 452, 494), (449, 495, 451, 168), (121, 329, 495, 449), (329, 49, 293, 495), (242, 121, 449, 496), (240, 497, 278, 36), (119, 450, 497, 240), (450, 168, 448, 497), (446, 498, 447, 167), (118, 327, 498, 446), (327, 50, 294, 498), (137, 362, 1090, 774), (442, 499, 444, 166), (117, 326, 499, 442), (17, 304, 983, 617), (284, 500, 443, 75), (42, 239, 500, 284), (239, 117, 442, 500), (197, 501, 209, 17), (75, 443, 501, 197), (443, 166, 441, 501), (438, 502, 440, 165), (66, 275, 502, 438), (163, 432, 1187, 812), (68, 375, 1110, 677), (8, 188, 503, 315), (188, 66, 438, 503), (516, 230, 876, 1322), (107, 439, 504, 229), (388, 112, 720, 1131), (435, 505, 436, 164), (98, 306, 505, 435), (306, 19, 324, 505), (258, 53, 667, 938), (2, 179, 833, 606), (399, 155, 802, 1143), (170, 457, 1227, 822), (308, 544, 1369, 986), (70, 279, 955, 678), (491, 456, 1225, 1281), (229, 504, 1306, 874), (254, 539, 1355, 921), (355, 138, 776, 1083), (297, 89, 699, 978), (430, 507, 1311, 1185), (185, 506, 309, 6), (63, 432, 506, 185), (432, 163, 431, 506), (428, 507, 430, 162), (87, 295, 507, 428), (403, 528, 1337, 1155), (304, 508, 429, 96), (17, 209, 508, 304), (209, 87, 428, 508), (218, 509, 241, 31), (96, 429, 509, 218), (429, 162, 427, 509), (603, 472, 1250, 1459), (116, 325, 510, 426), (325, 22, 323, 510), (145, 361, 1089, 790), (303, 16, 616, 982), (149, 374, 1109, 795), (117, 239, 899, 737), (557, 291, 969, 1391), (257, 43, 640, 937), (178, 3, 607, 832), (470, 174, 827, 1244), (398, 71, 679, 1142), (387, 152, 799, 1130), (544, 379, 1112, 1369), (184, 62, 673, 836), (249, 491, 1281, 913), (504, 439, 1194, 1306), (88, 296, 977, 698), (422, 512, 424, 161), (76, 285, 512, 422), (42, 284, 959, 638), (322, 513, 423, 114), (222, 35, 633, 869), (528, 246, 912, 1337), (138, 360, 1088, 776), (114, 423, 514, 236), (423, 161, 421, 514), (418, 515, 420, 160), (108, 316, 515, 418), (228, 106, 711, 873), (358, 557, 1391, 1086), (43, 230, 516, 330), (570, 257, 937, 1419), (469, 98, 707, 1243), (122, 419, 517, 243), (419, 160, 417, 517), (386, 113, 722, 1129), (463, 488, 1275, 1233), (277, 68, 677, 954), (233, 577, 1430, 882), (456, 598, 1455, 1225), (283, 41, 637, 958), (34, 221, 868, 632), (316, 603, 1459, 993), (110, 318, 996, 717), (414, 518, 416, 159), (65, 274, 518, 414), (14, 301, 981, 615), (307, 519, 415, 99), (4, 187, 519, 307), (187, 65, 414, 519), (586, 244, 909, 1440), (99, 415, 520, 221), (415, 159, 413, 520), (410, 521, 412, 158), (556, 359, 1087, 1390), (359, 570, 1419, 1087), (331, 522, 411, 123), (67, 276, 953, 676), (20, 200, 847, 621), (60, 182, 835, 672), (123, 411, 523, 244), (411, 158, 409, 523), (406, 524, 408, 157), (125, 333, 524, 406), (333, 51, 332, 524), (265, 525, 407, 55), (23, 247, 525, 265), (247, 125, 406, 525), (177, 526, 313, 1), (55, 407, 526, 177), (407, 157, 405, 526), (503, 438, 1193, 1305), (577, 385, 1128, 1430), (598, 458, 1228, 1455), (205, 83, 691, 851), (50, 238, 890, 653), (104, 226, 872, 710), (210, 527, 247, 23), (109, 317, 995, 716), (425, 511, 1314, 1181), (413, 586, 1440, 1165), (120, 328, 1017, 741), (515, 316, 993, 1321), (488, 254, 921, 1275), (331, 518, 1327, 1023), (543, 222, 869, 1368), (246, 528, 248, 51), (19, 199, 846, 620), (315, 503, 1305, 991), (39, 281, 957, 636), (33, 220, 866, 630), (86, 294, 974, 696), (299, 12, 614, 980), (49, 237, 889, 652), (225, 103, 709, 871), (203, 529, 205, 21), (81, 401, 529, 203), (401, 156, 400, 529), (420, 515, 1321, 1173), (467, 173, 826, 1241), (132, 338, 1035, 759), (380, 543, 1368, 1113), (354, 560, 1396, 1079), (180, 58, 671, 834), (85, 293, 973, 695), (280, 38, 635, 956), (224, 102, 708, 870), (364, 146, 794, 1104), (83, 356, 1084, 691), (298, 11, 613, 979), (514, 421, 1174, 1320), (198, 556, 1390, 844), (466, 111, 718, 1240), (518, 274, 951, 1327), (560, 258, 938, 1396), (573, 373, 1108, 1424), (18, 198, 844, 619), (179, 57, 670, 833), (128, 399, 1143, 754), (547, 341, 1045, 1373), (218, 31, 629, 864), (80, 202, 850, 689), (193, 530, 204, 13), (71, 398, 530, 193), (398, 155, 397, 530), (279, 37, 634, 955), (363, 136, 769, 1103), (144, 355, 1083, 789), (10, 297, 978, 612), (511, 242, 903, 1314), (585, 236, 886, 1439), (236, 514, 1320, 886), (590, 430, 1185, 1446), (43, 330, 1019, 640), (487, 463, 1233, 1274), (275, 573, 1424, 952), (56, 178, 832, 669), (155, 398, 1142, 802), (136, 470, 1244, 769), (321, 537, 1354, 999), (373, 547, 1373, 1108), (349, 564, 1399, 1075), (30, 217, 863, 628), (394, 531, 396, 154), (131, 337, 531, 394), (337, 52, 335, 531), (269, 532, 395, 59), (27, 253, 532, 269), (253, 131, 394, 532), (181, 533, 187, 4), (59, 395, 533, 181), (395, 154, 393, 533), (390, 534, 392, 153), (82, 290, 534, 390), (290, 47, 336, 534), (300, 535, 391, 92), (13, 204, 535, 300), (204, 82, 390, 535), (214, 536, 253, 27), (92, 391, 536, 214), (391, 153, 389, 536), (296, 9, 611, 977), (484, 474, 1251, 1263), (321, 21, 320, 537), (336, 538, 387, 130), (47, 234, 538, 336), (234, 113, 386, 538), (252, 539, 254, 52), (130, 387, 539, 252), (409, 585, 1439, 1163), (569, 358, 1086, 1418), (328, 590, 1446, 1017), (383, 542, 1367, 1114), (62, 272, 949, 673), (197, 17, 617, 842), (174, 469, 1243, 827), (537, 388, 1131, 1354), (564, 235, 885, 1399), (35, 277, 954, 633), (106, 314, 990, 711), (116, 426, 1182, 729), (230, 484, 1263, 876), (318, 10, 612, 996), (555, 259, 939, 1389), (344, 569, 1418, 1052), (237, 589, 1445, 889), (465, 487, 1274, 1235), (542, 201, 848, 1367), (16, 196, 841, 616), (502, 275, 952, 1304), (276, 34, 632, 953), (215, 28, 627, 862), (200, 78, 687, 847), (450, 119, 739, 1216), (317, 20, 621, 995), (238, 115, 728, 890), (422, 513, 1319, 1175), (382, 540, 384, 151), (133, 339, 540, 382), (361, 555, 1389, 1089), (219, 568, 1417, 865), (589, 425, 1181, 1445), (255, 133, 382, 541), (572, 369, 1107, 1423), (270, 60, 672, 948), (383, 151, 381, 542), (378, 543, 380, 150), (100, 222, 543, 378), (440, 502, 1304, 1195), (523, 409, 1163, 1331), (199, 77, 686, 846), (308, 100, 378, 544), (312, 104, 710, 989), (294, 50, 653, 974), (379, 150, 377, 545), (375, 546, 376, 149), (68, 190, 546, 375), (190, 10, 318, 546), (220, 97, 706, 866), (242, 496, 1288, 903), (513, 322, 1002, 1319), (568, 354, 1079, 1417), (172, 465, 1235, 824), (341, 572, 1423, 1045), (371, 547, 373, 148), (135, 341, 547, 371), (338, 46, 646, 1035), (273, 548, 372, 64), (32, 256, 548, 273), (256, 135, 371, 548), (186, 549, 188, 8), (64, 372, 549, 186), (372, 148, 370, 549), (367, 550, 369, 147), (79, 288, 550, 367), (194, 14, 615, 840), (134, 467, 1241, 766), (244, 523, 1331, 909), (201, 79, 367, 551), (219, 552, 256, 32), (26, 213, 861, 626), (368, 147, 366, 552), (364, 553, 365, 146), (111, 319, 553, 364), (319, 20, 317, 553), (552, 219, 865, 1376), (103, 311, 988, 709), (293, 49, 652, 973), (439, 107, 712, 1194), (496, 450, 1216, 1288), (510, 323, 1005, 1312), (111, 364, 1104, 718), (360, 554, 1388, 1088), (129, 464, 1234, 758), (255, 541, 1366, 928), (58, 268, 947, 671), (173, 466, 1240, 826), (25, 212, 860, 625), (404, 527, 1334, 1159), (368, 552, 1376, 1106), (102, 310, 987, 708), (96, 218, 864, 704), (438, 165, 814, 1193), (426, 510, 1312, 1182), (146, 363, 1103, 794), (554, 344, 1052, 1388), (541, 383, 1114, 1366), (57, 267, 946, 670), (12, 192, 839, 614), (479, 176, 830, 1254), (289, 80, 689, 967), (211, 24, 624, 859), (419, 122, 743, 1172), (527, 210, 858, 1334), (217, 95, 703, 863), (437, 117, 737, 1192), (8, 315, 991, 610), (343, 137, 774, 1050), (266, 56, 669, 945), (138, 344, 554, 360), (402, 156, 805, 1154), (289, 555, 361, 80), (46, 259, 555, 289), (410, 522, 1330, 1164), (202, 556, 198, 18), (80, 361, 556, 202), (361, 145, 359, 556), (356, 557, 358, 144), (83, 291, 557, 356), (272, 30, 628, 949), (320, 558, 357, 112), (21, 205, 558, 320), (75, 197, 842, 682), (233, 559, 259, 46), (418, 160, 809, 1171), (122, 424, 1176, 743), (246, 583, 1438, 912), (314, 2, 606, 990), (446, 167, 819, 1214), (461, 171, 823, 1231), (176, 477, 1253, 830), (401, 81, 690, 1153), (258, 560, 260, 53), (522, 331, 1023, 1330), (196, 74, 681, 841), (351, 561, 353, 143), (141, 347, 561, 351), (347, 54, 346, 561), (292, 562, 352, 84), (48, 263, 562, 292), (263, 141, 351, 562), (206, 563, 302, 15), (84, 352, 563, 206), (352, 143, 350, 563), (45, 232, 879, 643), (93, 215, 862, 702), (583, 404, 1159, 1438), (445, 116, 729, 1213), (512, 285, 961, 1318), (460, 128, 754, 1230), (235, 564, 263, 48), (540, 339, 1042, 1365), (9, 189, 838, 611), (78, 287, 964, 687), (28, 270, 948, 627), (142, 348, 1071, 778), (201, 551, 1375, 848), (44, 231, 878, 642), (435, 164, 813, 1190), (262, 565, 264, 54), (76, 422, 1175, 684), (0, 312, 989, 605), (31, 241, 902, 629), (115, 324, 1006, 728), (424, 512, 1318, 1176), (588, 243, 905, 1443), (384, 540, 1365, 1115), (594, 444, 1196, 1448), (175, 475, 1252, 829), (22, 208, 856, 623), (72, 194, 840, 680), (77, 286, 963, 686), (551, 368, 1106, 1375), (213, 91, 701, 861), (434, 118, 738, 1189), (97, 305, 985, 706), (311, 0, 605, 988), (262, 566, 1416, 940), (421, 588, 1443, 1174), (559, 233, 882, 1393), (295, 594, 1448, 975), (396, 129, 758, 1132), (464, 172, 824, 1234), (322, 521, 1329, 1002), (268, 26, 626, 947), (11, 207, 855, 613), (212, 90, 700, 860), (433, 163, 812, 1188), (107, 420, 1173, 712), (235, 582, 1437, 885), (310, 7, 609, 987), (566, 349, 1075, 1416), (458, 170, 822, 1228), (186, 8, 610, 837), (521, 410, 1164, 1329), (192, 70, 678, 839), (285, 76, 684, 961), (267, 25, 625, 946), (63, 479, 1254, 674), (202, 600, 1456, 850), (89, 211, 859, 699), (349, 566, 347, 141), (432, 63, 674, 1187), (362, 145, 790, 1090), (350, 567, 216, 94), (143, 353, 567, 350), (353, 140, 261, 567), (354, 568, 345, 139), (304, 96, 704, 983), (46, 289, 967, 646), (355, 569, 344, 138), (144, 358, 569, 355), (160, 419, 1172, 809), (582, 403, 1155, 1437), (145, 362, 570, 359), (362, 137, 257, 570), (375, 149, 795, 1110), (165, 437, 1192, 814), (457, 127, 750, 1227), (517, 417, 1170, 1323), (259, 559, 1393, 939), (472, 108, 714, 1250), (576, 384, 1115, 1426), (53, 343, 1050, 667), (24, 266, 945, 624), (363, 571, 342, 136), (146, 365, 571, 363), (365, 109, 231, 571), (366, 572, 341, 135), (147, 369, 572, 366), (127, 402, 1154, 750), (370, 573, 275, 66), (148, 373, 573, 370), (550, 288, 965, 1374), (374, 574, 340, 134), (149, 376, 574, 374), (376, 110, 232, 574), (377, 575, 339, 133), (150, 380, 575, 377), (600, 462, 1232, 1456), (381, 576, 288, 79), (151, 384, 576, 381), (210, 88, 698, 858), (95, 303, 982, 703), (108, 418, 1171, 714), (374, 134, 766, 1109), (5, 308, 986, 608), (239, 42, 638, 899), (587, 229, 874, 1442), (251, 33, 630, 920), (118, 446, 1214, 738), (243, 517, 1323, 905), (385, 577, 338, 132), (593, 440, 1195, 1447), (7, 184, 836, 609), (389, 578, 337, 131), (153, 392, 578, 389), (392, 130, 252, 578), (393, 579, 274, 65), (154, 396, 579, 393), (81, 461, 1231, 690), (499, 326, 1014, 1303), (288, 576, 1426, 965), (284, 75, 682, 959), (156, 401, 1153, 805), (477, 142, 778, 1253), (369, 550, 1374, 1107), (397, 580, 290, 82), (155, 399, 580, 397), (399, 128, 250, 580), (348, 565, 1402, 1071), (41, 228, 873, 637), (232, 110, 717, 879), (417, 587, 1442, 1170), (152, 386, 1129, 799), (167, 445, 1213, 819), (400, 581, 291, 83), (156, 402, 581, 400), (402, 127, 249, 581), (403, 582, 334, 126), (326, 593, 1447, 1014), (171, 460, 1230, 823), (404, 583, 333, 125), (444, 499, 1303, 1196), (520, 413, 1165, 1328), (405, 584, 227, 105), (157, 408, 584, 405), (408, 124, 245, 584), (379, 545, 1370, 1112), (158, 412, 585, 409), (412, 114, 236, 585), (74, 283, 958, 681), (159, 416, 586, 413), (416, 123, 244, 586), (189, 67, 676, 838), (565, 262, 940, 1402), (579, 396, 1132, 1431), (301, 93, 702, 981), (160, 420, 587, 417), (420, 107, 229, 587), (287, 45, 643, 964), (161, 424, 588, 421), (424, 122, 243, 588), (581, 249, 913, 1436), (231, 109, 716, 878), (98, 435, 1190, 707), (425, 589, 329, 121), (385, 132, 759, 1128), (324, 19, 620, 1006), (427, 590, 328, 120), (162, 430, 590, 427), (241, 120, 741, 902), (431, 591, 223, 101), (163, 433, 591, 431), (433, 119, 240, 591), (434, 592, 327, 118), (164, 436, 592, 434), (436, 115, 238, 592), (437, 593, 326, 117), (165, 440, 593, 437), (558, 205, 851, 1392), (441, 594, 295, 87), (166, 444, 594, 441), (182, 5, 608, 835), (221, 520, 1328, 868), (545, 255, 928, 1370), (475, 64, 675, 1252), (274, 579, 1431, 951), (286, 44, 642, 963), (226, 39, 636, 872), (208, 86, 696, 856), (113, 321, 999, 722), (305, 18, 619, 985), (164, 434, 1189, 813), (323, 22, 623, 1005), (357, 558, 1392, 1085), (445, 595, 325, 116), (167, 447, 595, 445), (447, 86, 208, 595), (448, 596, 191, 69), (168, 451, 596, 448), (451, 85, 207, 596), (462, 489, 1276, 1232), (575, 380, 1113, 1425), (281, 72, 680, 957), (474, 175, 829, 1251), (112, 357, 1085, 720), (91, 299, 980, 701), (452, 597, 195, 73), (169, 455, 597, 452), (455, 84, 206, 597), (38, 225, 871, 635), (170, 458, 598, 456), (207, 85, 695, 855), (459, 599, 321, 113), (171, 461, 599, 459), (461, 81, 203, 599), (462, 600, 305, 97), (119, 433, 1188, 739), (330, 516, 1322, 1019), (3, 180, 834, 607), (489, 251, 920, 1276), (339, 575, 1425, 1042), (466, 601, 319, 111), (173, 468, 601, 466), (468, 78, 200, 601), (469, 602, 306, 98), (174, 471, 602, 469), (471, 77, 199, 602), (71, 280, 956, 679), (64, 186, 837, 675), (539, 387, 1130, 1355), (472, 603, 316, 108), (356, 144, 789, 1084), (90, 298, 979, 700), (476, 604, 183, 61), (176, 479, 604, 476), (479, 63, 185, 604), (37, 224, 870, 634), (507, 295, 975, 1311), (291, 581, 1436, 969), (1460, 990, 606, 833), (1459, 837, 610, 993), (1458, 987, 609, 994), (1457, 980, 614, 997), (1455, 843, 618, 1000), (1454, 852, 622, 1003), (1453, 842, 617, 1004), (1452, 982, 616, 1007), (1451, 893, 655, 976), (1450, 894, 656, 1010), (1449, 949, 628, 1011), (1448, 897, 654, 975), (1447, 898, 657, 1014), (1446, 901, 658, 1017), (1444, 904, 651, 972), (1443, 905, 659, 1020), (1442, 874, 638, 1021), (1441, 908, 650, 971), (1440, 909, 660, 1024), (1439, 886, 649, 1025), (1436, 913, 648, 969), (1435, 914, 661, 1029), (1434, 875, 639, 1030), (1433, 917, 662, 1033), (1432, 883, 647, 1034), (1431, 920, 630, 951), (1429, 922, 645, 966), (1428, 923, 663, 1038), (1427, 947, 626, 1039), (1426, 926, 644, 965), (1425, 927, 664, 1042), (1424, 930, 631, 952), (1423, 931, 665, 1045), (1422, 933, 641, 962), (1421, 934, 666, 1048), (1420, 955, 634, 1049), (1419, 937, 640, 961), (1418, 938, 667, 1052), (1415, 864, 629, 1054), (1414, 941, 625, 860), (1413, 942, 668, 1057), (1412, 958, 637, 1058), (1411, 1059, 782, 944), (1410, 1060, 783, 1061), (1409, 841, 681, 1062), (1408, 1063, 781, 943), (1407, 1064, 784, 1065), (1406, 1056, 780, 1066), (1405, 1067, 700, 979), (1404, 1068, 785, 1069), (1403, 1055, 779, 1070), (1401, 1072, 786, 1073), (1400, 983, 704, 1074), (1398, 1076, 787, 1077), (1397, 1053, 777, 1078), (1395, 1080, 788, 1081), (1394, 984, 705, 1082), (1393, 1083, 776, 939), (1392, 1084, 789, 1085), (1391, 1051, 775, 1086), (1390, 1087, 684, 844), (1389, 1088, 790, 1089), (1388, 1050, 774, 1090), (1387, 1091, 773, 936), (1386, 1092, 791, 1093), (1385, 839, 678, 1094), (1384, 1095, 772, 935), (1383, 1096, 792, 1097), (1382, 1047, 771, 1098), (1381, 1099, 685, 845), (1380, 1100, 793, 1101), (1379, 1046, 770, 1102), (1378, 1103, 769, 932), (1377, 1104, 794, 1105), (1374, 1044, 768, 1107), (1373, 1043, 767, 1108), (1372, 1109, 766, 929), (1371, 1110, 795, 1111), (1368, 1041, 765, 1113), (1365, 1040, 764, 1115), (1364, 1116, 763, 925), (1363, 1117, 796, 1118), (1362, 834, 671, 1119), (1361, 1120, 762, 924), (1360, 1121, 797, 1122), (1359, 1037, 761, 1123), (1358, 1124, 688, 849), (1357, 1125, 798, 1126), (1356, 1036, 760, 1127), (1355, 1128, 759, 921), (1353, 1133, 757, 919), (1352, 1134, 800, 1135), (1351, 998, 721, 1136), (1350, 1137, 756, 918), (1349, 1138, 801, 1139), (1348, 1032, 755, 1140), (1347, 1141, 802, 1142), (1346, 1031, 754, 1143), (1345, 1144, 753, 916), (1344, 1145, 803, 1146), (1343, 992, 713, 1147), (1342, 1148, 752, 915), (1341, 1149, 804, 1150), (1340, 1028, 751, 1151), (1339, 1152, 805, 1153), (1338, 1027, 750, 1154), (1336, 1156, 806, 1157), (1335, 1001, 724, 1158), (1333, 1160, 807, 1161), (1332, 1026, 749, 1162), (1331, 1163, 748, 911), (1328, 1165, 747, 910), (1326, 1166, 693, 853), (1325, 1167, 808, 1168), (1324, 1022, 746, 1169), (1323, 1170, 745, 907), (1322, 1171, 809, 1172), (1321, 991, 712, 1173), (1320, 1174, 744, 906), (1318, 1019, 743, 1176), (1317, 1177, 694, 854), (1316, 1178, 810, 1179), (1315, 1018, 742, 1180), (1313, 1182, 811, 1183), (1312, 1005, 727, 1184), (1311, 1016, 740, 1185), (1310, 1186, 812, 1187), (1309, 1015, 739, 1188), (1308, 1189, 738, 900), (1307, 1190, 813, 1191), (1306, 1192, 737, 899), (1305, 1193, 814, 1194), (1304, 1013, 736, 1195), (1303, 1012, 735, 1196), (1302, 1197, 734, 896), (1301, 1198, 815, 1199), (1300, 836, 673, 1200), (1299, 1201, 733, 895), (1298, 1202, 816, 1203), (1297, 1009, 732, 1204), (1296, 1205, 697, 857), (1295, 1206, 817, 1207), (1294, 1008, 731, 1208), (1293, 1209, 730, 892), (1292, 1210, 818, 1211), (1291, 863, 703, 1212), (1290, 1213, 729, 891), (1289, 1214, 819, 1215), (1287, 1217, 726, 888), (1286, 1218, 820, 1219), (1285, 959, 682, 1220), (1284, 1221, 725, 887), (1283, 1222, 821, 1223), (1282, 970, 692, 1224), (1281, 1225, 723, 884), (1280, 1226, 822, 1227), (1279, 960, 683, 1228), (1278, 1229, 823, 1230), (1277, 968, 690, 1231), (1274, 967, 689, 1235), (1273, 1236, 719, 881), (1272, 1237, 825, 1238), (1271, 861, 701, 1239), (1270, 1240, 718, 880), (1269, 1241, 826, 1242), (1268, 1243, 707, 867), (1267, 1244, 827, 1245), (1266, 1246, 715, 877), (1265, 1247, 828, 1248), (1264, 870, 708, 1249), (1263, 1250, 714, 876), (1262, 950, 674, 1254), (1261, 1255, 670, 946), (1260, 1256, 831, 1257), (1259, 873, 711, 1258), (1256, 1259, 1258, 831), (782, 1058, 1259, 1256), (1058, 637, 873, 1259), (1055, 1260, 1257, 779), (668, 944, 1260, 1055), (944, 782, 1256, 1260), (941, 1261, 946, 625), (779, 1257, 1261, 941), (1257, 831, 1255, 1261), (1253, 1262, 1254, 830), (778, 1054, 1262, 1253), (1054, 629, 950, 1262), (1251, 829, 1250, 1263), (1247, 1264, 1249, 828), (773, 1049, 1264, 1247), (1049, 634, 870, 1264), (1046, 1265, 1248, 770), (666, 936, 1265, 1046), (936, 773, 1247, 1265), (933, 1266, 877, 641), (770, 1248, 1266, 933), (1248, 828, 1246, 1266), (1043, 1267, 1245, 767), (665, 932, 1267, 1043), (932, 769, 1244, 1267), (930, 1268, 867, 631), (767, 1245, 1268, 930), (1245, 827, 1243, 1268), (1040, 1269, 1242, 764), (664, 929, 1269, 1040), (929, 766, 1241, 1269), (926, 1270, 880, 644), (764, 1242, 1270, 926), (1242, 826, 1240, 1270), (1237, 1271, 1239, 825), (763, 1039, 1271, 1237), (1039, 626, 861, 1271), (1036, 1272, 1238, 760), (663, 925, 1272, 1036), (925, 763, 1237, 1272), (922, 1273, 881, 645), (760, 1238, 1273, 922), (1238, 825, 1236, 1273), (759, 1035, 1274, 1233), (1035, 646, 967, 1274), (921, 759, 1233, 1275), (758, 1234, 1276, 920), (1234, 824, 1232, 1276), (1229, 1277, 1231, 823), (757, 1034, 1277, 1229), (1034, 647, 968, 1277), (1031, 1278, 1230, 754), (662, 919, 1278, 1031), (919, 757, 1229, 1278), (1226, 1279, 1228, 822), (753, 1030, 1279, 1226), (1030, 639, 960, 1279), (1027, 1280, 1227, 750), (661, 916, 1280, 1027), (916, 753, 1226, 1280), (913, 1281, 884, 648), (1222, 1282, 1224, 821), (748, 1025, 1282, 1222), (1025, 649, 970, 1282), (1022, 1283, 1223, 746), (660, 911, 1283, 1022), (911, 748, 1222, 1283), (908, 1284, 887, 650), (746, 1223, 1284, 908), (1223, 821, 1221, 1284), (1218, 1285, 1220, 820), (745, 1021, 1285, 1218), (1021, 638, 959, 1285), (1018, 1286, 1219, 742), (659, 907, 1286, 1018), (907, 745, 1218, 1286), (904, 1287, 888, 651), (742, 1219, 1287, 904), (1219, 820, 1217, 1287), (1015, 1288, 1216, 739), (658, 903, 1288, 1015), (1012, 1289, 1215, 735), (657, 900, 1289, 1012), (900, 738, 1214, 1289), (897, 1290, 891, 654), (735, 1215, 1290, 897), (1215, 819, 1213, 1290), (1210, 1291, 1212, 818), (734, 1011, 1291, 1210), (1011, 628, 863, 1291), (1008, 1292, 1211, 731), (656, 896, 1292, 1008), (896, 734, 1210, 1292), (893, 1293, 892, 655), (731, 1211, 1293, 893), (1211, 818, 1209, 1293), (1206, 1294, 1208, 817), (733, 1010, 1294, 1206), (1010, 656, 1008, 1294), (974, 1295, 1207, 696), (653, 895, 1295, 974), (895, 733, 1206, 1295), (856, 1296, 857, 623), (696, 1207, 1296, 856), (1207, 817, 1205, 1296), (1202, 1297, 1204, 816), (685, 962, 1297, 1202), (962, 641, 1009, 1297), (1006, 1298, 1203, 728), (620, 845, 1298, 1006), (845, 685, 1202, 1298), (890, 1299, 895, 653), (728, 1203, 1299, 890), (1203, 816, 1201, 1299), (1198, 1300, 1200, 815), (715, 994, 1300, 1198), (994, 609, 836, 1300), (1009, 1301, 1199, 732), (641, 877, 1301, 1009), (877, 715, 1198, 1301), (894, 1302, 896, 656), (732, 1199, 1302, 894), (1199, 815, 1197, 1302), (1014, 657, 1012, 1303), (952, 631, 1013, 1304), (991, 1305, 1194, 712), (874, 1306, 899, 638), (1194, 814, 1192, 1306), (1013, 1307, 1191, 736), (631, 867, 1307, 1013), (867, 707, 1190, 1307), (898, 1308, 900, 657), (736, 1191, 1308, 898), (1191, 813, 1189, 1308), (1186, 1309, 1188, 812), (741, 1017, 1309, 1186), (1017, 658, 1015, 1309), (950, 1310, 1187, 674), (629, 902, 1310, 950), (902, 741, 1186, 1310), (975, 654, 1016, 1311), (1182, 1312, 1184, 811), (1016, 1313, 1183, 740), (654, 891, 1313, 1016), (891, 729, 1182, 1313), (901, 1314, 903, 658), (740, 1183, 1314, 901), (1183, 811, 1181, 1314), (1178, 1315, 1180, 810), (744, 1020, 1315, 1178), (1020, 659, 1018, 1315), (970, 1316, 1179, 692), (649, 906, 1316, 970), (906, 744, 1178, 1316), (852, 1317, 854, 622), (692, 1179, 1317, 852), (1179, 810, 1177, 1317), (961, 640, 1019, 1318), (619, 844, 1319, 1002), (844, 684, 1175, 1319), (886, 1320, 906, 649), (993, 610, 991, 1321), (1019, 1322, 1172, 743), (876, 714, 1171, 1322), (905, 1323, 907, 659), (1167, 1324, 1169, 808), (747, 1024, 1324, 1167), (1024, 660, 1022, 1324), (953, 1325, 1168, 676), (632, 910, 1325, 953), (910, 747, 1167, 1325), (838, 1326, 853, 611), (676, 1168, 1326, 838), (1168, 808, 1166, 1326), (951, 630, 1023, 1327), (868, 1328, 910, 632), (706, 985, 1329, 1164), (985, 619, 1002, 1329), (630, 866, 1330, 1023), (866, 706, 1164, 1330), (909, 1331, 911, 660), (1160, 1332, 1162, 807), (693, 971, 1332, 1160), (971, 650, 1026, 1332), (977, 1333, 1161, 698), (611, 853, 1333, 977), (853, 693, 1160, 1333), (698, 1161, 1334, 858), (1161, 807, 1159, 1334), (1156, 1335, 1158, 806), (725, 1003, 1335, 1156), (1003, 622, 1001, 1335), (1026, 1336, 1157, 749), (650, 887, 1336, 1026), (887, 725, 1156, 1336), (749, 1157, 1337, 912), (1157, 806, 1155, 1337), (1152, 1338, 1154, 805), (752, 1029, 1338, 1152), (1029, 661, 1027, 1338), (968, 1339, 1153, 690), (647, 915, 1339, 968), (915, 752, 1152, 1339), (1149, 1340, 1151, 804), (702, 862, 1340, 1149), (862, 627, 1028, 1340), (998, 1341, 1150, 721), (615, 981, 1341, 998), (981, 702, 1149, 1341), (883, 1342, 915, 647), (721, 1150, 1342, 883), (1150, 804, 1148, 1342), (1145, 1343, 1147, 803), (672, 835, 1343, 1145), (835, 608, 992, 1343), (1028, 1344, 1146, 751), (627, 948, 1344, 1028), (948, 672, 1145, 1344), (914, 1345, 916, 661), (751, 1146, 1345, 914), (1146, 803, 1144, 1345), (1141, 1346, 1143, 802), (756, 1033, 1346, 1141), (1033, 662, 1031, 1346), (956, 1347, 1142, 679), (635, 918, 1347, 956), (918, 756, 1141, 1347), (1138, 1348, 1140, 801), (710, 872, 1348, 1138), (872, 636, 1032, 1348), (988, 1349, 1139, 709), (605, 989, 1349, 988), (989, 710, 1138, 1349), (871, 1350, 918, 635), (709, 1139, 1350, 871), (1139, 801, 1137, 1350), (1134, 1351, 1136, 800), (680, 840, 1351, 1134), (840, 615, 998, 1351), (1032, 1352, 1135, 755), (636, 957, 1352, 1032), (957, 680, 1134, 1352), (917, 1353, 919, 662), (755, 1135, 1353, 917), (1135, 800, 1133, 1353), (1129, 1354, 1131, 799), (722, 999, 1354, 1129), (1130, 799, 1128, 1355), (1125, 1356, 1127, 798), (762, 1038, 1356, 1125), (1038, 663, 1036, 1356), (964, 1357, 1126, 687), (643, 924, 1357, 964), (924, 762, 1125, 1357), (847, 1358, 849, 621), (687, 1126, 1358, 847), (1126, 798, 1124, 1358), (1121, 1359, 1123, 797), (699, 859, 1359, 1121), (859, 624, 1037, 1359), (996, 1360, 1122, 717), (612, 978, 1360, 996), (978, 699, 1121, 1360), (879, 1361, 924, 643), (717, 1122, 1361, 879), (1122, 797, 1120, 1361), (1117, 1362, 1119, 796), (669, 832, 1362, 1117), (832, 607, 834, 1362), (1037, 1363, 1118, 761), (624, 945, 1363, 1037), (945, 669, 1117, 1363), (923, 1364, 925, 663), (761, 1118, 1364, 923), (1118, 796, 1116, 1364), (1042, 664, 1040, 1365), (960, 1366, 1114, 683), (639, 928, 1366, 960), (843, 1367, 848, 618), (683, 1114, 1367, 843), (869, 633, 1041, 1368), (992, 1369, 1112, 713), (608, 986, 1369, 992), (875, 1370, 928, 639), (713, 1112, 1370, 875), (1041, 1371, 1111, 765), (633, 954, 1371, 1041), (954, 677, 1110, 1371), (927, 1372, 929, 664), (765, 1111, 1372, 927), (1111, 795, 1109, 1372), (1045, 665, 1043, 1373), (965, 644, 1044, 1374), (984, 1375, 1106, 705), (618, 848, 1375, 984), (705, 1106, 1376, 865), (1044, 1377, 1105, 768), (644, 880, 1377, 1044), (880, 718, 1104, 1377), (931, 1378, 932, 665), (768, 1105, 1378, 931), (1105, 794, 1103, 1378), (1100, 1379, 1102, 793), (772, 1048, 1379, 1100), (1048, 666, 1046, 1379), (963, 1380, 1101, 686), (642, 935, 1380, 963), (935, 772, 1100, 1380), (846, 1381, 845, 620), (686, 1101, 1381, 846), (1101, 793, 1099, 1381), (1096, 1382, 1098, 792), (688, 966, 1382, 1096), (966, 645, 1047, 1382), (995, 1383, 1097, 716), (621, 849, 1383, 995), (849, 688, 1096, 1383), (878, 1384, 935, 642), (716, 1097, 1384, 878), (1097, 792, 1095, 1384), (1092, 1385, 1094, 791), (719, 997, 1385, 1092), (997, 614, 839, 1385), (1047, 1386, 1093, 771), (645, 881, 1386, 1047), (881, 719, 1092, 1386), (934, 1387, 936, 666), (771, 1093, 1387, 934), (1093, 791, 1091, 1387), (1088, 1388, 1090, 790), (1052, 667, 1050, 1388), (939, 776, 1088, 1389), (969, 648, 1051, 1391), (851, 691, 1084, 1392), (720, 1085, 1393, 882), (1085, 789, 1083, 1393), (1080, 1394, 1082, 788), (723, 1000, 1394, 1080), (1000, 618, 984, 1394), (1051, 1395, 1081, 775), (648, 884, 1395, 1051), (884, 723, 1080, 1395), (775, 1081, 1396, 938), (1081, 788, 1079, 1396), (1076, 1397, 1078, 787), (694, 972, 1397, 1076), (972, 651, 1053, 1397), (1001, 1398, 1077, 724), (622, 854, 1398, 1001), (854, 694, 1076, 1398), (724, 1077, 1399, 885), (1077, 787, 1075, 1399), (1072, 1400, 1074, 786), (726, 1004, 1400, 1072), (1004, 617, 983, 1400), (1053, 1401, 1073, 777), (651, 888, 1401, 1053), (888, 726, 1072, 1401), (777, 1073, 1402, 940), (1073, 786, 1071, 1402), (1068, 1403, 1070, 785), (781, 1057, 1403, 1068), (1057, 668, 1055, 1403), (973, 1404, 1069, 695), (652, 943, 1404, 973), (943, 781, 1068, 1404), (855, 1405, 979, 613), (695, 1069, 1405, 855), (1069, 785, 1067, 1405), (1064, 1406, 1066, 784), (697, 976, 1406, 1064), (976, 655, 1056, 1406), (1005, 1407, 1065, 727), (623, 857, 1407, 1005), (857, 697, 1064, 1407), (889, 1408, 943, 652), (727, 1065, 1408, 889), (1065, 784, 1063, 1408), (1060, 1409, 1062, 783), (730, 1007, 1409, 1060), (1007, 616, 841, 1409), (1056, 1410, 1061, 780), (655, 892, 1410, 1056), (892, 730, 1060, 1410), (942, 1411, 944, 668), (780, 1061, 1411, 942), (1061, 783, 1059, 1411), (1059, 1412, 1058, 782), (783, 1062, 1412, 1059), (1062, 681, 958, 1412), (1063, 1413, 1057, 781), (784, 1066, 1413, 1063), (1066, 780, 942, 1413), (1067, 1414, 860, 700), (785, 1070, 1414, 1067), (1070, 779, 941, 1414), (1071, 1415, 1054, 778), (786, 1074, 1415, 1071), (1074, 704, 864, 1415), (787, 1078, 1416, 1075), (1078, 777, 940, 1416), (788, 1082, 1417, 1079), (1082, 705, 865, 1417), (1086, 775, 938, 1418), (1087, 1419, 961, 684), (1091, 1420, 1049, 773), (791, 1094, 1420, 1091), (1094, 678, 955, 1420), (1095, 1421, 1048, 772), (792, 1098, 1421, 1095), (1098, 771, 934, 1421), (1099, 1422, 962, 685), (793, 1102, 1422, 1099), (1102, 770, 933, 1422), (1107, 768, 931, 1423), (1108, 767, 930, 1424), (1113, 765, 927, 1425), (1115, 764, 926, 1426), (1116, 1427, 1039, 763), (796, 1119, 1427, 1116), (1119, 671, 947, 1427), (1120, 1428, 1038, 762), (797, 1123, 1428, 1120), (1123, 761, 923, 1428), (1124, 1429, 966, 688), (798, 1127, 1429, 1124), (1127, 760, 922, 1429), (799, 1131, 1430, 1128), (1131, 720, 882, 1430), (1132, 758, 920, 1431), (1133, 1432, 1034, 757), (800, 1136, 1432, 1133), (1136, 721, 883, 1432), (1137, 1433, 1033, 756), (801, 1140, 1433, 1137), (1140, 755, 917, 1433), (1144, 1434, 1030, 753), (803, 1147, 1434, 1144), (1147, 713, 875, 1434), (1148, 1435, 1029, 752), (804, 1151, 1435, 1148), (1151, 751, 914, 1435), (806, 1158, 1437, 1155), (1158, 724, 885, 1437), (807, 1162, 1438, 1159), (1162, 749, 912, 1438), (1163, 1439, 1025, 748), (1165, 1440, 1024, 747), (1166, 1441, 971, 693), (808, 1169, 1441, 1166), (1169, 746, 908, 1441), (1170, 1442, 1021, 745), (1174, 1443, 1020, 744), (1177, 1444, 972, 694), (810, 1180, 1444, 1177), (1180, 742, 904, 1444), (811, 1184, 1445, 1181), (1184, 727, 889, 1445), (1185, 740, 901, 1446), (1195, 736, 898, 1447), (1196, 735, 897, 1448), (1197, 1449, 1011, 734), (815, 1200, 1449, 1197), (1200, 673, 949, 1449), (1201, 1450, 1010, 733), (816, 1204, 1450, 1201), (1204, 732, 894, 1450), (1205, 1451, 976, 697), (817, 1208, 1451, 1205), (1208, 731, 893, 1451), (1209, 1452, 1007, 730), (818, 1212, 1452, 1209), (1212, 703, 982, 1452), (1217, 1453, 1004, 726), (820, 1220, 1453, 1217), (1220, 682, 842, 1453), (1221, 1454, 1003, 725), (821, 1224, 1454, 1221), (1224, 692, 852, 1454), (1225, 1455, 1000, 723), (1228, 683, 843, 1455), (824, 1235, 1456, 1232), (1235, 689, 850, 1456), (1236, 1457, 997, 719), (825, 1239, 1457, 1236), (1239, 701, 980, 1457), (1246, 1458, 994, 715), (828, 1249, 1458, 1246), (1249, 708, 987, 1458), (829, 1252, 1459, 1250), (1252, 675, 837, 1459), (1255, 1460, 833, 670), (831, 1258, 1460, 1255), (1258, 711, 990, 1460)])
me_cube.materials.append(mat_material)
me_cube.use_remesh_preserve_volume = False
me_cube.use_remesh_preserve_attributes = False
me_cube.use_mirror_vertex_groups = False
me_cube.update()

# ---- objects
ob_cube = bpy.data.objects.new('Cube', me_cube)
ob_lamp = bpy.data.objects.new('Lamp', light_lamp)
ob_camera = bpy.data.objects.new('Camera', cam_camera)

# ---- transforms, parenting, visibility, modifiers, constraints
ob_cube.location = (0.0, 0.0, 0.0)
ob_cube.scale = (7.643, 8.028, 1.0)
ob_cube.lock_rotations_4d = False
ob_cube.empty_display_type = 'ARROWS'
ob_cube.lineart.crease_threshold = 0.0
ob_lamp.location = (4.076, 1.005, 5.904)
ob_lamp.rotation_euler = (0.6503, 0.05522, 1.866)
ob_lamp.lock_rotations_4d = False
ob_lamp.empty_display_type = 'ARROWS'
ob_lamp.color = (0.0, 0.0, 0.0, 0.0)
ob_lamp.lineart.crease_threshold = 0.0
ob_camera.location = (7.481, -6.508, 5.344)
ob_camera.rotation_euler = (1.109, 0.01082, 0.8149)
ob_camera.lock_rotations_4d = False
ob_camera.empty_display_type = 'ARROWS'
ob_camera.color = (0.0, 0.0, 0.0, 0.0)
ob_camera.display_type = 'WIRE'
ob_camera.lineart.crease_threshold = 0.0

# ---- collection membership
col_collection_1.objects.link(ob_cube)
col_collection_1.objects.link(ob_lamp)
col_collection_1.objects.link(ob_camera)

# ---- scene / render settings (as saved in the file)
scene.camera = ob_camera
scene.frame_start = 1; scene.frame_end = 250; scene.frame_set(0)
scene.render.engine = 'BLENDER_EEVEE_NEXT'
scene.render.resolution_percentage = 50
scene.render.dither_intensity = 0.0
scene.cycles.use_denoising = False
scene.cycles.samples = 10
scene.cycles.sampling_pattern = 'TABULATED_SOBOL'
scene.cycles.light_sampling_threshold = 0.0
scene.cycles.use_adaptive_sampling = False
scene.cycles.use_light_tree = False
scene.cycles.blur_glossy = 0.0
scene.cycles.pixel_filter_type = 'GAUSSIAN'
scene.cycles.sample_clamp_indirect = 0.0
scene.view_settings.view_transform = 'Standard'
bpy.context.view_layer.update()
